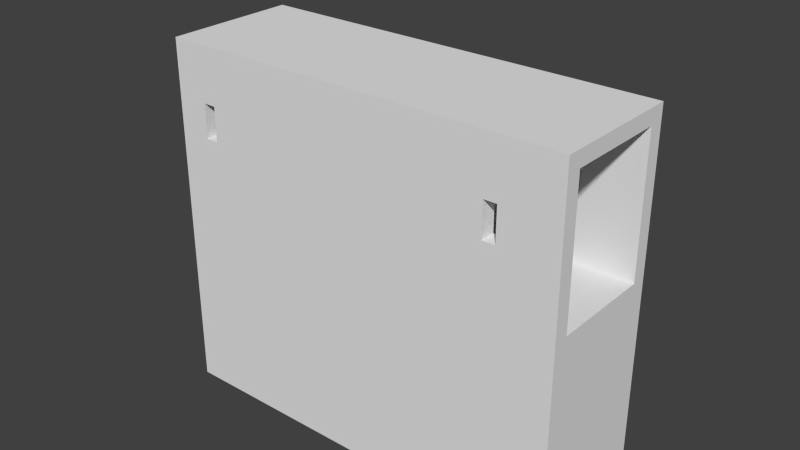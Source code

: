 # Source: Model_Source.blend  (saved by Blender 2.75.0; exported with 4.5.12 LTS)
import bpy
from mathutils import Matrix  # noqa: F401  (used for matrix-valued properties, if any)

bpy.ops.wm.read_factory_settings(use_empty=True)
scene = bpy.context.scene
scene.name = 'Scene'

# ---- collections
col_collection_1 = bpy.data.collections.new('Collection 1'); scene.collection.children.link(col_collection_1)
col_collection_1.hide_render = True
col_collection_1.hide_viewport = True
col_collection_2 = bpy.data.collections.new('Collection 2'); scene.collection.children.link(col_collection_2)
col_collection_2.hide_render = True
col_collection_2.hide_viewport = True
col_collection_3 = bpy.data.collections.new('Collection 3'); scene.collection.children.link(col_collection_3)

# ---- world
world_world = bpy.data.worlds.new('World'); scene.world = world_world
world_world.color = (0.05088, 0.05088, 0.05088)
world_world.use_sun_shadow = False
world_world.sun_shadow_jitter_overblur = 0.0
world_world.cycles.sampling_method = 'MANUAL'
world_world.cycles.sample_map_resolution = 256

# ---- meshes
me_cube_001 = bpy.data.meshes.new('Cube.001')
me_cube_001.from_pydata([(-4.0, -1.0, 0.5), (4.0, -1.0, 0.5), (-4.0, -1.3, -3.5), (4.0, -1.3, -3.5), (4.0, -1.0, 3.2), (-4.0, -1.0, 3.2), (4.0, -1.3, 3.2), (4.0, -1.0, 3.5), (-4.0, -1.0, 3.5), (-3.0, -1.3, -3.5), (1.0, -1.3, -3.5), (-3.5, -1.0, 4.3), (-3.5, -1.3, 4.3), (4.0, -1.3, 4.3), (4.0, -1.0, 4.3), (3.5, -1.0, 4.3), (3.0, -1.0, 4.3), (2.5, -1.0, 4.3), (2.0, -1.0, 4.3), (1.5, -1.0, 4.3), (1.0, -1.0, 4.3), (0.5, -1.0, 4.3), (0.0, -1.0, 4.3), (-0.5, -1.0, 4.3), (-1.0, -1.0, 4.3), (-1.5, -1.0, 4.3), (-2.0, -1.0, 4.3), (-2.5, -1.0, 4.3), (-3.0, -1.0, 4.3), (3.5, -1.3, 4.3), (3.0, -1.3, 4.3), (2.5, -1.3, 4.3), (2.0, -1.3, 4.3), (1.5, -1.3, 4.3), (1.0, -1.3, 4.3), (0.5, -1.3, 4.3), (0.0, -1.3, 4.3), (-0.5, -1.3, 4.3), (-1.0, -1.3, 4.3), (-1.5, -1.3, 4.3), (-2.0, -1.3, 4.3), (-2.5, -1.3, 4.3), (-3.0, -1.3, 4.3), (-3.5, -1.0, 4.7), (-4.0, -1.0, 4.7), (-3.5, -1.3, 4.5), (-4.0, -1.3, 4.5), (3.5, -1.0, 4.7), (3.0, -1.0, 4.7), (2.5, -1.0, 4.7), (2.0, -1.0, 4.7), (1.5, -1.0, 4.7), (1.0, -1.0, 4.7), (0.5, -1.0, 4.7), (0.0, -1.0, 4.7), (-0.5, -1.0, 4.7), (-1.0, -1.0, 4.7), (-1.5, -1.0, 4.7), (-2.0, -1.0, 4.7), (-2.5, -1.0, 4.7), (-3.0, -1.0, 4.7), (3.5, -1.3, 4.5), (3.0, -1.3, 4.5), (2.5, -1.3, 4.5), (2.0, -1.3, 4.5), (1.5, -1.3, 4.5), (1.0, -1.3, 4.5), (0.5, -1.3, 4.5), (0.0, -1.3, 4.5), (-0.5, -1.3, 4.5), (-1.0, -1.3, 4.5), (-1.5, -1.3, 4.5), (-2.0, -1.3, 4.5), (-2.5, -1.3, 4.5), (-3.0, -1.3, 4.5), (-3.5, -1.028, 4.742), (-4.0, -1.028, 4.742), (-3.5, -1.328, 4.542), (-4.0, -1.328, 4.542), (3.5, -1.028, 4.742), (3.0, -1.028, 4.742), (2.5, -1.028, 4.742), (2.0, -1.028, 4.742), (1.5, -1.028, 4.742), (1.0, -1.028, 4.742), (0.5, -1.028, 4.742), (0.0, -1.028, 4.742), (-0.5, -1.028, 4.742), (-1.0, -1.028, 4.742), (-1.5, -1.028, 4.742), (-2.0, -1.028, 4.742), (-2.5, -1.028, 4.742), (-3.0, -1.028, 4.742), (3.5, -1.328, 4.542), (3.0, -1.328, 4.542), (2.5, -1.328, 4.542), (2.0, -1.328, 4.542), (1.5, -1.328, 4.542), (1.0, -1.328, 4.542), (0.5, -1.328, 4.542), (0.0, -1.328, 4.542), (-0.5, -1.328, 4.542), (-1.0, -1.328, 4.542), (-1.5, -1.328, 4.542), (-2.0, -1.328, 4.542), (-2.5, -1.328, 4.542), (-3.0, -1.328, 4.542), (0.975, -1.3, 4.5), (0.975, -1.328, 4.542), (0.975, -1.028, 4.742), (-2.475, -1.028, 4.742), (-2.475, -0.975, 4.717), (-2.475, -1.003, 4.758), (1.525, -1.028, 4.742), (1.525, -1.328, 4.542), (2.525, -1.028, 4.742), (2.525, -0.975, 4.717), (2.525, -1.003, 4.758), (1.975, -1.0, 4.7), (2.525, -1.3, 4.5), (2.525, -1.0, 4.7), (2.525, -1.328, 4.542), (1.975, -1.328, 4.542), (1.975, -1.3, 4.5), (1.975, -1.325, 4.483), (1.975, -1.353, 4.525), (0.525, -1.3, 4.5), (0.525, -1.0, 4.7), (0.975, -1.0, 4.7), (0.975, -1.003, 4.758), (0.975, -0.975, 4.717), (0.525, -1.328, 4.542), (0.525, -1.353, 4.525), (0.525, -1.325, 4.483), (-1.475, -1.353, 4.525), (-1.475, -1.325, 4.483), (-0.025, -1.328, 4.542), (-4.025, -1.0, 4.7), (-4.025, -1.3, 4.5), (-4.025, -1.028, 4.742), (-0.475, -1.028, 4.742), (-0.475, -1.328, 4.542), (-3.025, -1.0, 4.7), (-3.025, -1.003, 4.758), (-3.025, -0.975, 4.717), (2.525, -1.353, 4.525), (2.525, -1.325, 4.483), (-1.025, -1.0, 4.7), (-1.025, -1.3, 4.5), (-1.025, -1.328, 4.542), (0.975, -1.325, 4.483), (0.975, -1.353, 4.525), (-1.475, -1.3, 4.5), (-1.475, -1.0, 4.7), (-1.475, -1.028, 4.742), (-1.475, -1.328, 4.542), (-1.025, -1.325, 4.483), (-1.025, -1.353, 4.525), (-2.025, -1.0, 4.7), (-2.025, -1.3, 4.5), (-2.475, -1.0, 4.7), (-3.025, -1.3, 4.5), (-3.025, -1.028, 4.742), (3.525, -1.0, 4.7), (3.525, -1.028, 4.742), (-3.475, -1.3, 4.5), (-3.475, -1.0, 4.7), (-3.475, -1.028, 4.742), (-3.475, -1.328, 4.542), (-2.025, -1.328, 4.542), (-2.025, -1.325, 4.483), (-2.025, -1.353, 4.525), (-2.475, -1.3, 4.5), (-2.475, -1.328, 4.542), (-2.475, -1.353, 4.525), (-2.475, -1.325, 4.483), (-3.475, -1.353, 4.525), (-3.475, -1.325, 4.483), (-3.025, -1.328, 4.542), (-3.025, -1.325, 4.483), (-3.025, -1.353, 4.525), (-4.025, -1.328, 4.542), (-4.025, -1.325, 4.483), (-4.025, -1.353, 4.525), (-0.025, -1.3, 4.5), (-0.025, -1.325, 4.483), (-0.025, -1.353, 4.525), (1.525, -1.3, 4.5), (1.525, -1.353, 4.525), (1.525, -1.325, 4.483), (-0.475, -1.3, 4.5), (-0.475, -1.353, 4.525), (-0.475, -1.325, 4.483), (3.525, -1.3, 4.5), (3.525, -1.328, 4.542), (3.525, -1.353, 4.525), (3.525, -1.325, 4.483), (2.975, -1.328, 4.542), (2.975, -1.3, 4.5), (2.975, -1.325, 4.483), (2.975, -1.353, 4.525), (0.525, -1.028, 4.742), (0.525, -0.975, 4.717), (0.525, -1.003, 4.758), (-0.025, -1.0, 4.7), (-0.025, -1.028, 4.742), (-0.025, -1.003, 4.758), (-0.025, -0.975, 4.717), (1.975, -1.028, 4.742), (1.975, -1.003, 4.758), (1.975, -0.975, 4.717), (2.975, -1.0, 4.7), (2.975, -1.028, 4.742), (2.975, -1.003, 4.758), (2.975, -0.975, 4.717), (3.525, -0.975, 4.717), (3.525, -1.003, 4.758), (1.525, -1.0, 4.7), (1.525, -0.975, 4.717), (1.525, -1.003, 4.758), (-1.025, -1.028, 4.742), (-1.025, -1.003, 4.758), (-1.025, -0.975, 4.717), (-0.475, -1.0, 4.7), (-0.475, -0.975, 4.717), (-0.475, -1.003, 4.758), (-4.025, -1.003, 4.758), (-4.025, -0.975, 4.717), (-3.475, -0.975, 4.717), (-3.475, -1.003, 4.758), (-2.025, -1.028, 4.742), (-2.025, -1.003, 4.758), (-2.025, -0.975, 4.717), (-1.475, -0.975, 4.717), (-1.475, -1.003, 4.758), (-4.0, 1.0, 0.5), (4.0, 1.0, 0.5), (-4.0, 1.3, -3.5), (4.0, 1.3, -3.5), (4.0, 1.0, 3.2), (-4.0, 1.0, 3.2), (-4.0, 1.3, 3.2), (4.0, 1.0, 3.5), (-4.0, 1.0, 3.5), (-3.5, 1.0, 4.0), (-3.5, 1.3, 4.0), (4.0, 1.3, 4.0), (4.0, 1.0, 4.0), (3.5, 1.0, 4.0), (3.0, 1.0, 4.0), (2.5, 1.0, 4.0), (2.0, 1.0, 4.0), (-2.5, 1.3, 3.5), (-2.5, 1.0, 4.0), (-3.0, 1.0, 4.0), (3.5, 1.3, 4.0), (3.0, 1.3, 4.0), (2.5, 1.3, 4.0), (2.0, 1.3, 4.0), (-2.5, 1.0, 3.5), (-2.5, 1.3, 4.0), (-3.0, 1.3, 4.0), (-3.5, 1.0, 4.4), (-4.0, 1.0, 4.4), (-3.5, 1.3, 4.2), (-4.0, 1.3, 4.2), (3.5, 1.0, 4.4), (3.0, 1.0, 4.4), (2.5, 1.0, 4.4), (2.0, 1.0, 4.4), (-2.5, 1.0, 4.4), (-3.0, 1.0, 4.4), (3.5, 1.3, 4.2), (3.0, 1.3, 4.2), (2.5, 1.3, 4.2), (2.0, 1.3, 4.2), (-2.5, 1.3, 4.2), (-3.0, 1.3, 4.2), (-3.5, 1.028, 4.442), (-4.0, 1.028, 4.442), (-3.5, 1.328, 4.242), (-4.0, 1.328, 4.242), (3.5, 1.028, 4.442), (3.0, 1.028, 4.442), (2.5, 1.028, 4.442), (2.0, 1.028, 4.442), (-2.5, 1.028, 4.442), (-3.0, 1.028, 4.442), (3.5, 1.328, 4.242), (3.0, 1.328, 4.242), (2.5, 1.328, 4.242), (2.0, 1.328, 4.242), (-2.5, 1.328, 4.242), (-3.0, 1.328, 4.242), (-2.475, 1.0, 4.4), (-2.475, 0.975, 4.417), (-2.475, 1.003, 4.458), (2.525, 1.028, 4.442), (2.525, 0.975, 4.417), (2.525, 1.003, 4.458), (1.975, 1.0, 4.4), (1.975, 1.3, 4.2), (1.975, 1.028, 4.442), (2.525, 1.3, 4.2), (2.525, 1.0, 4.4), (1.975, 1.328, 4.242), (1.975, 1.325, 4.183), (1.975, 1.353, 4.225), (-4.025, 1.0, 4.4), (-4.025, 1.3, 4.2), (-4.025, 1.328, 4.242), (-4.025, 1.028, 4.442), (-3.025, 1.0, 4.4), (-3.025, 1.003, 4.458), (-3.025, 0.975, 4.417), (2.525, 1.328, 4.242), (2.525, 1.353, 4.225), (2.525, 1.325, 4.183), (-2.475, 1.3, 4.2), (-2.475, 1.028, 4.442), (-3.025, 1.328, 4.242), (-3.025, 1.028, 4.442), (3.525, 1.3, 4.2), (3.525, 1.0, 4.4), (-3.475, 1.3, 4.2), (-3.475, 1.0, 4.4), (-3.475, 1.328, 4.242), (2.975, 1.0, 4.4), (2.975, 1.328, 4.242), (2.975, 1.028, 4.442), (-2.475, 1.328, 4.242), (-2.475, 1.353, 4.225), (-2.475, 1.325, 4.183), (-3.475, 1.353, 4.225), (-3.475, 1.325, 4.183), (-3.025, 1.3, 4.2), (-3.025, 1.325, 4.183), (-3.025, 1.353, 4.225), (-4.025, 1.325, 4.183), (-4.025, 1.353, 4.225), (3.525, 1.328, 4.242), (3.525, 1.353, 4.225), (3.525, 1.325, 4.183), (2.975, 1.3, 4.2), (2.975, 1.325, 4.183), (2.975, 1.353, 4.225), (1.975, 1.003, 4.458), (1.975, 0.975, 4.417), (2.975, 1.003, 4.458), (2.975, 0.975, 4.417), (3.525, 1.028, 4.442), (3.525, 0.975, 4.417), (3.525, 1.003, 4.458), (-4.025, 1.003, 4.458), (-4.025, 0.975, 4.417), (-3.475, 1.028, 4.442), (-3.475, 0.975, 4.417), (-3.475, 1.003, 4.458), (1.0, -1.0, 0.5), (0.5, -1.0, 0.5), (-2.5, -1.0, 0.5), (-3.0, -1.0, 0.5), (3.0, -1.0, 3.2), (2.5, -1.0, 3.2), (-1.5, -1.0, 3.2), (2.5, 1.0, 0.5), (0.5, 1.0, 0.5), (-1.5, 1.0, 0.5), (-3.0, 1.0, 0.5), (-1.5, 1.0, 3.2), (-3.5, 1.0, 3.2), (-3.125, 1.0, 1.75), (-1.125, -1.0, 1.75), (0.625, -1.3, 1.75), (-3.375, -1.0, 1.75), (2.875, -1.3, 1.75), (0.875, 1.0, 1.75), (2.625, 1.3, 1.75), (2.875, -1.0, 1.75), (-3.375, -1.3, 1.75), (-1.375, 1.0, 1.75), (0.625, -1.0, 1.75), (-4.0, -1.0, 1.75), (-1.125, -1.3, 1.75), (-1.375, 1.3, 1.75), (2.625, 1.0, 1.75), (0.875, 1.3, 1.75), (-3.125, 1.3, 1.75), (-3.125, -1.0, 1.75), (2.625, -1.3, 1.75), (-1.125, 1.0, 1.75), (0.875, -1.0, 1.75), (4.0, -1.3, 1.75), (-3.375, 1.0, 1.75), (-1.375, -1.3, 1.75), (-1.375, -1.0, 1.75), (0.875, -1.3, 1.75), (2.875, 1.0, 1.75), (0.625, 1.3, 1.75), (0.625, 1.0, 1.75), (2.875, 1.3, 1.75), (2.625, -1.0, 1.75), (-3.125, -1.3, 1.75), (-3.375, 1.3, 1.75), (-4.0, -1.3, 1.75), (-1.125, 1.3, 1.75), (0.625, 1.0, 2.425), (-1.125, 1.3, 2.425), (-3.125, 1.0, 2.425), (4.0, -1.0, 2.425), (-3.375, 1.0, 2.425), (0.625, -1.3, 2.425), (-1.125, -1.0, 2.425), (2.875, 1.0, 2.425), (0.875, 1.0, 2.425), (-3.375, -1.0, 2.425), (2.875, -1.3, 2.425), (2.625, 1.3, 2.425), (2.875, -1.0, 2.425), (-3.375, -1.3, 2.425), (-1.125, 1.0, 2.425), (0.625, -1.0, 2.425), (-4.0, -1.0, 2.425), (-3.375, 1.3, 2.425), (-1.125, -1.3, 2.425), (-1.375, 1.3, 2.425), (0.875, 1.3, 2.425), (4.0, -1.3, 2.425), (-3.125, 1.3, 2.425), (-4.0, 1.3, 2.425), (-3.125, -1.0, 2.425), (2.625, -1.3, 2.425), (-1.375, 1.0, 2.425), (0.875, -1.0, 2.425), (-1.375, -1.3, 2.425), (-1.375, -1.0, 2.425), (0.875, -1.3, 2.425), (0.625, 1.3, 2.425), (2.875, 1.3, 2.425), (2.625, -1.0, 2.425), (-3.125, -1.3, 2.425), (2.625, 1.0, 2.425), (2.0, 1.3, 3.5), (2.0, 1.0, 3.5), (2.0, 1.0, 3.5), (2.0, 1.3, 3.5)], [], [(404, 46, 44, 8, 243, 263, 265, 241, 240, 5, 422, 382), (146, 145, 125, 124), (26, 40, 72, 58), (39, 25, 57, 71), (24, 38, 70, 56), (37, 23, 55, 69), (14, 15, 29, 13), (16, 17, 31, 30), (22, 36, 68, 54), (18, 19, 33, 32), (35, 21, 53, 67), (20, 21, 35, 34), (22, 23, 37, 36), (24, 25, 39, 38), (26, 27, 41, 40), (20, 34, 66, 52), (28, 11, 12, 42), (378, 418, 362, 4, 409, 1, 358, 391, 433, 421, 381, 359, 360, 395, 372, 412, 435, 364, 363, 439, 401), (7, 8, 44, 43, 11, 28, 60, 59, 27, 26, 58, 57, 25, 24, 56, 55, 23, 22, 54, 53, 21, 20, 52, 51, 19, 18, 50, 49, 17, 16, 48, 47, 15, 14), (41, 27, 59, 73), (28, 42, 74, 60), (12, 11, 43, 45), (29, 15, 47, 61), (16, 30, 62, 48), (31, 17, 49, 63), (18, 32, 64, 50), (33, 19, 51, 65), (9, 2, 237, 238, 3, 10), (195, 200, 199, 196), (188, 151, 150, 189), (432, 369, 370, 410, 408, 371, 368, 367, 380), (427, 6, 13, 29, 61, 62, 30, 31, 416, 375, 392), (98, 108, 107, 66), (49, 120, 119, 63), (63, 119, 121, 95), (122, 123, 124, 125), (64, 123, 122, 96), (53, 127, 126, 67), (225, 224, 222, 221), (46, 138, 137, 44), (44, 137, 139, 76), (342, 344, 345, 341), (70, 148, 147, 56), (102, 149, 148, 70), (152, 153, 154, 155), (57, 153, 152, 71), (89, 154, 153, 57), (112, 111, 144, 143), (71, 152, 155, 103), (72, 159, 158, 58), (79, 164, 163, 47), (165, 166, 167, 168), (43, 166, 165, 45), (75, 167, 166, 43), (45, 165, 168, 77), (172, 173, 174, 175), (105, 173, 172, 73), (231, 234, 233, 232), (193, 194, 195, 196), (93, 194, 193, 61), (331, 332, 336, 337), (197, 198, 199, 200), (62, 198, 197, 94), (204, 205, 206, 207), (86, 205, 204, 54), (211, 212, 213, 214), (80, 212, 211, 48), (207, 206, 203, 202), (227, 226, 229, 228), (356, 357, 353, 354), (333, 334, 338, 339), (348, 349, 351, 352), (247, 246, 255, 248), (249, 256, 257, 250), (260, 253, 259, 252), (254, 261, 245, 244), (260, 276, 270, 253), (254, 271, 277, 261), (245, 264, 262, 244), (255, 272, 266, 248), (249, 267, 273, 256), (257, 274, 268, 250), (251, 269, 275, 258), (171, 170, 135, 134), (183, 182, 177, 176), (275, 269, 300, 301), (269, 285, 302, 300), (268, 274, 303, 304), (157, 156, 192, 191), (308, 311, 310, 309), (265, 263, 308, 309), (281, 265, 309, 310), (263, 279, 311, 308), (316, 317, 306, 307), (214, 213, 216, 215), (266, 272, 322, 323), (262, 264, 324, 325), (264, 280, 326, 324), (267, 283, 329, 327), (346, 347, 298, 299), (132, 186, 185, 133), (174, 180, 179, 175), (61, 193, 196, 199, 198, 62), (218, 130, 129, 219), (116, 210, 209, 117), (270, 294, 295, 314, 312, 271), (218, 217, 51, 52, 128, 130), (295, 296, 313, 314), (7, 242, 243, 8), (239, 4, 362, 363, 364, 5, 240, 370, 369), (398, 377, 400, 438, 417, 257, 256, 273, 272, 255, 246, 238, 237, 429, 423, 403, 387, 428, 425, 384, 405, 407, 426, 437), (1, 236, 365, 366, 367, 368, 235, 0, 361, 360, 359, 358), (418, 439, 363, 362), (364, 435, 395, 360, 361, 388, 430, 415, 422, 5), (358, 359, 381, 391), (0, 235, 240, 241, 429, 237, 2, 404, 382), (382, 422, 415, 374, 388, 361, 0), (238, 246, 247, 242, 7, 14, 13, 6, 4, 239, 236, 1, 409, 427, 392, 3), (441, 414, 376, 399, 366, 365, 385), (368, 371, 393, 410, 370, 240, 235), (427, 409, 4, 6), (390, 380, 367, 366, 399, 406, 414, 441, 413, 397, 385, 365, 236, 239, 369, 432, 420), (430, 388, 402, 440), (424, 434, 435, 412), (433, 391, 396, 436), (416, 418, 378, 375), (378, 401, 389, 375), (396, 391, 381, 373), (383, 372, 395, 394), (388, 374, 379, 402), (415, 419, 379, 374), (434, 394, 395, 435), (411, 373, 381, 421), (431, 389, 401, 439), (412, 372, 383, 424), (440, 419, 415, 430), (433, 436, 411, 421), (418, 416, 431, 439), (441, 385, 377, 417), (410, 393, 403, 423), (428, 408, 410, 423), (413, 441, 417, 438), (413, 438, 400, 397), (397, 400, 377, 385), (398, 437, 426, 386), (405, 384, 425, 407), (380, 390, 420, 432), (414, 406, 399, 376), (408, 428, 387, 371), (371, 387, 403, 393), (128, 107, 108, 109), (66, 107, 128, 52), (52, 128, 109, 84), (110, 160, 111, 112), (59, 160, 110, 91), (187, 217, 113, 114), (51, 217, 187, 65), (83, 113, 217, 51), (65, 187, 114, 97), (115, 120, 116, 117), (49, 120, 115, 81), (118, 123, 122, 208), (64, 123, 118, 50), (50, 118, 208, 82), (119, 120, 115, 121), (126, 127, 201, 131), (85, 201, 127, 53), (67, 126, 131, 99), (128, 109, 129, 130), (126, 131, 132, 133), (175, 179, 161, 74, 73, 172), (152, 155, 134, 135), (63, 119, 146, 124, 123, 64), (204, 184, 136, 205), (68, 184, 204, 54), (100, 136, 184, 68), (137, 138, 181, 139), (78, 181, 138, 46), (190, 223, 140, 141), (55, 223, 190, 69), (87, 140, 223, 55), (69, 190, 141, 101), (142, 162, 143, 144), (92, 162, 142, 60), (262, 325, 356, 354, 308, 263), (119, 121, 145, 146), (147, 148, 149, 220), (56, 147, 220, 88), (108, 107, 150, 151), (149, 148, 156, 157), (158, 159, 169, 230), (104, 169, 159, 72), (58, 158, 230, 90), (172, 160, 110, 173), (59, 160, 172, 73), (142, 161, 178, 162), (74, 161, 142, 60), (106, 178, 161, 74), (193, 163, 164, 194), (47, 163, 193, 61), (211, 198, 197, 212), (62, 198, 211, 48), (169, 159, 170, 171), (342, 322, 272, 273, 343, 344), (165, 168, 176, 177), (111, 160, 59, 60, 142, 144), (306, 317, 303, 274, 275, 301), (178, 161, 179, 180), (181, 138, 182, 183), (136, 184, 185, 186), (187, 114, 188, 189), (190, 141, 191, 192), (332, 318, 276, 277, 335, 336), (201, 127, 202, 203), (118, 208, 209, 210), (227, 228, 166, 43, 44, 137), (164, 163, 215, 216), (113, 217, 218, 219), (147, 220, 221, 222), (140, 223, 224, 225), (137, 139, 226, 227), (58, 158, 232, 233, 153, 57), (167, 166, 228, 229), (158, 230, 231, 232), (154, 153, 233, 234), (268, 304, 298, 347, 300, 269), (319, 296, 295, 294), (270, 286, 319, 294), (297, 299, 298, 304), (268, 284, 297, 304), (300, 302, 305, 301), (291, 275, 301, 305), (303, 315, 297, 304), (274, 290, 315, 303), (305, 307, 306, 301), (135, 170, 159, 72, 71, 152), (133, 185, 184, 68, 67, 126), (69, 190, 192, 156, 148, 70), (312, 314, 313, 321), (287, 271, 312, 321), (303, 317, 316, 315), (318, 330, 319, 294), (270, 276, 318, 294), (276, 292, 330, 318), (312, 321, 320, 335), (277, 271, 312, 335), (293, 277, 335, 320), (322, 340, 350, 323), (282, 266, 323, 350), (272, 288, 340, 322), (324, 326, 355, 325), (278, 262, 325, 355), (327, 329, 328, 343), (273, 267, 327, 343), (289, 273, 343, 328), (318, 332, 331, 330), (324, 334, 333, 326), (182, 138, 46, 45, 165, 177), (320, 337, 336, 335), (265, 309, 338, 334, 324, 264), (310, 339, 338, 309), (48, 211, 214, 215, 163, 47), (322, 342, 341, 340), (328, 345, 344, 343), (224, 223, 55, 56, 147, 222), (300, 347, 346, 302), (65, 187, 189, 150, 107, 66), (327, 349, 348, 329), (350, 352, 351, 323), (54, 204, 207, 202, 127, 53), (308, 354, 353, 311), (266, 323, 351, 349, 327, 267), (355, 357, 356, 325), (116, 120, 49, 50, 118, 210), (225, 221, 220, 149, 157, 191, 141, 140), (113, 219, 129, 109, 108, 151, 188, 114), (315, 316, 307, 305, 302, 346, 299, 297), (164, 216, 213, 212, 197, 200, 195, 194), (115, 117, 209, 208, 122, 125, 145, 121), (167, 229, 226, 139, 181, 183, 176, 168), (136, 186, 132, 131, 201, 203, 206, 205), (357, 355, 326, 333, 339, 310, 311, 353), (329, 348, 352, 350, 340, 341, 345, 328), (110, 112, 143, 162, 178, 180, 174, 173), (169, 171, 134, 155, 154, 234, 231, 230), (296, 319, 330, 331, 337, 320, 321, 313), (434, 440, 402, 379, 404, 2, 9, 10, 373, 411, 424, 383, 394), (436, 396, 373, 10, 3, 392, 375, 389, 431, 416, 31, 63, 64, 32, 33, 65, 66, 34, 35, 67, 68, 36, 37, 69, 70, 38, 39, 71, 72, 40, 41, 73, 74, 42, 12, 45, 46, 404, 379, 419, 440, 434, 424, 411), (386, 426, 417, 377, 398), (252, 259, 443, 442), (251, 258, 445, 444), (275, 274, 257, 258), (417, 445, 258, 257), (442, 417, 426, 437, 407, 425, 428, 252, 445), (277, 276, 260, 261), (265, 264, 245, 241), (252, 241, 245, 260), (241, 252, 428, 423, 429), (268, 269, 251, 250), (266, 267, 249, 248), (248, 249, 250, 251, 444, 242, 247), (263, 243, 244, 262), (253, 270, 271, 254, 259), (254, 244, 243, 259)])
_uv = me_cube_001.uv_layers.new(name='UVMap')
_uv.uv.foreach_set('vector', [0.155, 0.3959, 0.155, 0.3727, 0.1573, 0.371, 0.1573, 0.3811, 0.1727, 0.3811, 0.1727, 0.3735, 0.175, 0.3752, 0.175, 0.3837, 0.1727, 0.3837, 0.1573, 0.3837, 0.1573, 0.3902, 0.1573, 0.3959, 0.2923, 0.415, 0.2926, 0.415, 0.2926, 0.42, 0.2923, 0.42, 0.07146, 0.514, 0.06915, 0.514, 0.06915, 0.5123, 0.07146, 0.5106, 0.1534, 0.514, 0.1511, 0.514, 0.1511, 0.5106, 0.1534, 0.5123, 0.1273, 0.514, 0.125, 0.514, 0.125, 0.5123, 0.1273, 0.5106, 0.1457, 0.514, 0.1434, 0.514, 0.1434, 0.5106, 0.1457, 0.5123, 0.08955, 0.5142, 0.08955, 0.51, 0.09186, 0.51, 0.09186, 0.5142, 0.05491, 0.5148, 0.05491, 0.5106, 0.05722, 0.5106, 0.05722, 0.5148, 0.13, 0.514, 0.1277, 0.514, 0.1277, 0.5123, 0.13, 0.5106, 0.0526, 0.5148, 0.0526, 0.5106, 0.05491, 0.5106, 0.05491, 0.5148, 0.1511, 0.514, 0.1488, 0.514, 0.1488, 0.5106, 0.1511, 0.5123, 0.0757, 0.5142, 0.0757, 0.51, 0.07801, 0.51, 0.07801, 0.5142, 0.08724, 0.5142, 0.08724, 0.51, 0.08955, 0.51, 0.08955, 0.5142, 0.09417, 0.5142, 0.09417, 0.51, 0.09648, 0.51, 0.09648, 0.5142, 0.165, 0.5076, 0.165, 0.5119, 0.1627, 0.5119, 0.1627, 0.5076, 0.1157, 0.514, 0.1134, 0.514, 0.1134, 0.5123, 0.1157, 0.5106, 0.08263, 0.51, 0.08263, 0.5142, 0.08032, 0.5142, 0.08032, 0.51, 0.7086, 0.497, 0.7138, 0.497, 0.7198, 0.498, 0.7198, 0.5065, 0.7138, 0.5065, 0.699, 0.5065, 0.699, 0.4812, 0.7086, 0.4801, 0.7138, 0.4801, 0.7138, 0.478, 0.7086, 0.478, 0.699, 0.4769, 0.699, 0.4516, 0.7086, 0.4611, 0.7086, 0.4632, 0.7138, 0.4632, 0.7138, 0.4611, 0.7198, 0.4601, 0.7198, 0.4938, 0.7138, 0.4949, 0.7086, 0.4949, 0.1796, 0.4402, 0.1796, 0.5076, 0.1704, 0.5076, 0.1704, 0.5034, 0.1735, 0.5034, 0.1735, 0.4992, 0.1704, 0.4992, 0.1704, 0.495, 0.1735, 0.495, 0.1735, 0.4908, 0.1704, 0.4908, 0.1704, 0.4866, 0.1735, 0.4866, 0.1735, 0.4823, 0.1704, 0.4823, 0.1704, 0.4781, 0.1735, 0.4781, 0.1735, 0.4739, 0.1704, 0.4739, 0.1704, 0.4697, 0.1735, 0.4697, 0.1735, 0.4655, 0.1704, 0.4655, 0.1704, 0.4613, 0.1735, 0.4613, 0.1735, 0.457, 0.1704, 0.457, 0.1704, 0.4528, 0.1735, 0.4528, 0.1735, 0.4486, 0.1704, 0.4486, 0.1704, 0.4444, 0.1735, 0.4444, 0.1735, 0.4402, 0.1234, 0.514, 0.1211, 0.514, 0.1211, 0.5106, 0.1234, 0.5123, 0.1354, 0.514, 0.133, 0.514, 0.133, 0.5123, 0.1354, 0.5106, 0.1023, 0.514, 0.09995, 0.514, 0.09995, 0.5106, 0.1023, 0.5123, 0.1411, 0.514, 0.1388, 0.514, 0.1388, 0.5106, 0.1411, 0.5123, 0.1184, 0.514, 0.1161, 0.514, 0.1161, 0.5123, 0.1184, 0.5106, 0.1211, 0.514, 0.1188, 0.514, 0.1188, 0.5106, 0.1211, 0.5123, 0.06877, 0.514, 0.06646, 0.514, 0.06646, 0.5123, 0.06877, 0.5106, 0.1488, 0.514, 0.1465, 0.514, 0.1465, 0.5106, 0.1488, 0.5123, 0.155, 0.4975, 0.155, 0.506, 0.135, 0.506, 0.135, 0.4385, 0.155, 0.4385, 0.155, 0.4638, 0.293, 0.4302, 0.293, 0.4353, 0.2926, 0.4353, 0.2926, 0.4302, 0.293, 0.4251, 0.293, 0.4302, 0.2926, 0.4302, 0.2926, 0.4251, 0.6931, 0.4843, 0.699, 0.4854, 0.699, 0.5023, 0.6931, 0.5012, 0.6931, 0.4991, 0.6879, 0.4991, 0.6782, 0.498, 0.6782, 0.4854, 0.6879, 0.4843, 0.07974, 0.371, 0.08571, 0.371, 0.09417, 0.371, 0.09417, 0.3752, 0.09571, 0.3752, 0.09571, 0.3794, 0.09417, 0.3794, 0.09417, 0.3837, 0.07974, 0.3805, 0.07454, 0.3805, 0.07454, 0.371, 0.2917, 0.4295, 0.2919, 0.4295, 0.2919, 0.4299, 0.2917, 0.4299, 0.3559, 0.4886, 0.3559, 0.4888, 0.3533, 0.4888, 0.3533, 0.4886, 0.2919, 0.4122, 0.2917, 0.4122, 0.2917, 0.4118, 0.2919, 0.4118, 0.3565, 0.4879, 0.3561, 0.4879, 0.3561, 0.4876, 0.3565, 0.4876, 0.2919, 0.4318, 0.2917, 0.4318, 0.2917, 0.4314, 0.2919, 0.4314, 0.3474, 0.484, 0.3474, 0.4837, 0.35, 0.4837, 0.35, 0.484, 0.2933, 0.4251, 0.293, 0.4251, 0.293, 0.42, 0.2933, 0.42, 0.3416, 0.484, 0.3416, 0.4837, 0.3441, 0.4837, 0.3441, 0.484, 0.2919, 0.4333, 0.2917, 0.4333, 0.2917, 0.4329, 0.2919, 0.4329, 0.2919, 0.4251, 0.2919, 0.42, 0.2923, 0.42, 0.2923, 0.4251, 0.3597, 0.4858, 0.3597, 0.4856, 0.3622, 0.4856, 0.3622, 0.4858, 0.2917, 0.4291, 0.2919, 0.4291, 0.2919, 0.4295, 0.2917, 0.4295, 0.2928, 0.4813, 0.2928, 0.4779, 0.2932, 0.4779, 0.2932, 0.4813, 0.3205, 0.4886, 0.3205, 0.4888, 0.318, 0.4888, 0.318, 0.4886, 0.2917, 0.431, 0.2919, 0.431, 0.2919, 0.4314, 0.2917, 0.4314, 0.293, 0.415, 0.2933, 0.415, 0.2933, 0.42, 0.293, 0.42, 0.2919, 0.4291, 0.2917, 0.4291, 0.2917, 0.4287, 0.2919, 0.4287, 0.318, 0.484, 0.318, 0.4837, 0.3205, 0.4837, 0.3205, 0.484, 0.2917, 0.416, 0.2919, 0.416, 0.2919, 0.4164, 0.2917, 0.4164, 0.2924, 0.4585, 0.2924, 0.4619, 0.2919, 0.4619, 0.2919, 0.4585, 0.3441, 0.4886, 0.3441, 0.4888, 0.3416, 0.4888, 0.3416, 0.4886, 0.2917, 0.4333, 0.2919, 0.4333, 0.2919, 0.4337, 0.2917, 0.4337, 0.2919, 0.4118, 0.2917, 0.4118, 0.2917, 0.4114, 0.2919, 0.4114, 0.2928, 0.489, 0.2932, 0.489, 0.2932, 0.4893, 0.2928, 0.4893, 0.2917, 0.4172, 0.2919, 0.4172, 0.2919, 0.4176, 0.2917, 0.4176, 0.2933, 0.4454, 0.2933, 0.4505, 0.293, 0.4505, 0.293, 0.4454, 0.2685, 0.4873, 0.2689, 0.4873, 0.2689, 0.4876, 0.2685, 0.4876, 0.2917, 0.4337, 0.2919, 0.4337, 0.2919, 0.4341, 0.2917, 0.4341, 0.2919, 0.4099, 0.2923, 0.4099, 0.2923, 0.415, 0.2919, 0.415, 0.2926, 0.458, 0.2931, 0.458, 0.2931, 0.4583, 0.2926, 0.4583, 0.2919, 0.4203, 0.2917, 0.4203, 0.2917, 0.4199, 0.2919, 0.4199, 0.2689, 0.4873, 0.2693, 0.4873, 0.2693, 0.4876, 0.2689, 0.4876, 0.2917, 0.4249, 0.2919, 0.4249, 0.2919, 0.4253, 0.2917, 0.4253, 0.2931, 0.4547, 0.2926, 0.4547, 0.2926, 0.4544, 0.2931, 0.4544, 0.2917, 0.4111, 0.2919, 0.4111, 0.2919, 0.4114, 0.2917, 0.4114, 0.2919, 0.4251, 0.2923, 0.4251, 0.2923, 0.4302, 0.2919, 0.4302, 0.293, 0.415, 0.2926, 0.415, 0.2926, 0.4099, 0.293, 0.4099, 0.2926, 0.4454, 0.293, 0.4454, 0.293, 0.4505, 0.2926, 0.4505, 0.2926, 0.415, 0.2923, 0.415, 0.2923, 0.4099, 0.2926, 0.4099, 0.293, 0.4454, 0.2926, 0.4454, 0.2926, 0.4403, 0.293, 0.4403, 0.08724, 0.5142, 0.08494, 0.5142, 0.08494, 0.51, 0.08724, 0.51, 0.05953, 0.5148, 0.05722, 0.5148, 0.05722, 0.5106, 0.05953, 0.5106, 0.1057, 0.514, 0.108, 0.514, 0.108, 0.514, 0.1057, 0.514, 0.09417, 0.5142, 0.09186, 0.5142, 0.09186, 0.51, 0.09417, 0.51, 0.1057, 0.514, 0.1057, 0.5123, 0.108, 0.5106, 0.108, 0.514, 0.06415, 0.514, 0.06415, 0.5106, 0.06646, 0.5123, 0.06646, 0.514, 0.03874, 0.515, 0.03874, 0.5133, 0.04105, 0.5117, 0.04105, 0.515, 0.04105, 0.515, 0.04105, 0.5133, 0.04336, 0.5117, 0.04336, 0.515, 0.06184, 0.514, 0.06184, 0.5106, 0.06415, 0.5123, 0.06415, 0.514, 0.1107, 0.514, 0.1107, 0.5123, 0.113, 0.5106, 0.113, 0.514, 0.1357, 0.514, 0.1357, 0.5106, 0.1381, 0.5123, 0.1381, 0.514, 0.2926, 0.4454, 0.2923, 0.4454, 0.2923, 0.4403, 0.2926, 0.4403, 0.293, 0.42, 0.2926, 0.42, 0.2926, 0.415, 0.293, 0.415, 0.251, 0.4886, 0.2535, 0.4886, 0.2535, 0.4888, 0.251, 0.4888, 0.2917, 0.4322, 0.2917, 0.4318, 0.2919, 0.4318, 0.2919, 0.4322, 0.2535, 0.484, 0.251, 0.484, 0.251, 0.4837, 0.2535, 0.4837, 0.2923, 0.4403, 0.2919, 0.4403, 0.2919, 0.4353, 0.2923, 0.4353, 0.2928, 0.4774, 0.2924, 0.4774, 0.2924, 0.4741, 0.2928, 0.4741, 0.2506, 0.484, 0.2481, 0.484, 0.2481, 0.4837, 0.2506, 0.4837, 0.2919, 0.4203, 0.2919, 0.4206, 0.2917, 0.4206, 0.2917, 0.4203, 0.2917, 0.4191, 0.2917, 0.4187, 0.2919, 0.4187, 0.2919, 0.4191, 0.293, 0.4251, 0.2926, 0.4251, 0.2926, 0.42, 0.293, 0.42, 0.293, 0.4099, 0.2933, 0.4099, 0.2933, 0.415, 0.293, 0.415, 0.302, 0.484, 0.2994, 0.484, 0.2994, 0.4837, 0.302, 0.4837, 0.2481, 0.4886, 0.2506, 0.4886, 0.2506, 0.4888, 0.2481, 0.4888, 0.2917, 0.4134, 0.2917, 0.413, 0.2919, 0.413, 0.2919, 0.4134, 0.2917, 0.4103, 0.2917, 0.4099, 0.2919, 0.4099, 0.2919, 0.4103, 0.2933, 0.4454, 0.293, 0.4454, 0.293, 0.4403, 0.2933, 0.4403, 0.2926, 0.4353, 0.2926, 0.4403, 0.2923, 0.4403, 0.2923, 0.4353, 0.2923, 0.4302, 0.2923, 0.4353, 0.2919, 0.4353, 0.2919, 0.4302, 0.3298, 0.4886, 0.3298, 0.4888, 0.3296, 0.4888, 0.3296, 0.4837, 0.3298, 0.4837, 0.3298, 0.484, 0.2923, 0.4353, 0.2923, 0.4302, 0.2926, 0.4302, 0.2926, 0.4353, 0.2923, 0.4251, 0.2923, 0.42, 0.2926, 0.42, 0.2926, 0.4251, 0.2936, 0.4886, 0.2936, 0.4888, 0.2933, 0.4888, 0.2933, 0.4837, 0.2936, 0.4837, 0.2936, 0.484, 0.3565, 0.4856, 0.3567, 0.4856, 0.3567, 0.4858, 0.3567, 0.4904, 0.3567, 0.4906, 0.3565, 0.4906, 0.2919, 0.4403, 0.2923, 0.4403, 0.2923, 0.4454, 0.2919, 0.4454, 0.4743, 0.4261, 0.4897, 0.4261, 0.4897, 0.4936, 0.4743, 0.4936, 0.1196, 0.506, 0.1042, 0.506, 0.1042, 0.4975, 0.1042, 0.4933, 0.1042, 0.4596, 0.1042, 0.4385, 0.1196, 0.4385, 0.1196, 0.4427, 0.1196, 0.4596, 0.1361, 0.41, 0.1361, 0.4269, 0.1361, 0.429, 0.1413, 0.429, 0.1413, 0.4269, 0.1535, 0.4258, 0.1535, 0.43, 0.155, 0.43, 0.155, 0.4343, 0.1535, 0.4343, 0.1535, 0.4385, 0.09571, 0.4385, 0.09571, 0.371, 0.1413, 0.371, 0.1413, 0.3763, 0.1361, 0.3763, 0.1361, 0.3784, 0.1413, 0.3784, 0.1413, 0.3931, 0.1361, 0.3931, 0.1361, 0.3952, 0.1413, 0.3952, 0.1413, 0.4121, 0.1413, 0.41, 0.5251, 0.4952, 0.5097, 0.4952, 0.5097, 0.4826, 0.5097, 0.4657, 0.5097, 0.4489, 0.5097, 0.4362, 0.5097, 0.4278, 0.5251, 0.4278, 0.5251, 0.4362, 0.5251, 0.4404, 0.5251, 0.4657, 0.5251, 0.4699, 0.7138, 0.497, 0.7138, 0.4949, 0.7198, 0.4938, 0.7198, 0.498, 0.7198, 0.4601, 0.7138, 0.4611, 0.7086, 0.4611, 0.699, 0.4516, 0.699, 0.4474, 0.7086, 0.4464, 0.7138, 0.4464, 0.7138, 0.4443, 0.7138, 0.439, 0.7198, 0.439, 0.699, 0.4812, 0.699, 0.4769, 0.7086, 0.478, 0.7086, 0.4801, 0.1573, 0.4064, 0.1727, 0.4064, 0.1727, 0.3837, 0.175, 0.3837, 0.175, 0.3902, 0.175, 0.4402, 0.155, 0.4402, 0.155, 0.3959, 0.1573, 0.3959, 0.7086, 0.439, 0.7138, 0.439, 0.7138, 0.4443, 0.7086, 0.4443, 0.7086, 0.4464, 0.699, 0.4474, 0.699, 0.439, 0.09571, 0.4385, 0.09571, 0.5017, 0.0934, 0.5017, 0.0934, 0.4975, 0.07801, 0.4975, 0.07801, 0.5043, 0.0757, 0.5043, 0.0757, 0.495, 0.07801, 0.495, 0.0934, 0.495, 0.0934, 0.4722, 0.07801, 0.4722, 0.07801, 0.4885, 0.0757, 0.4885, 0.0757, 0.4828, 0.0757, 0.4385, 0.6931, 0.4506, 0.6931, 0.4653, 0.6879, 0.4653, 0.6879, 0.4675, 0.6782, 0.4685, 0.6782, 0.4516, 0.6879, 0.4506, 0.6782, 0.498, 0.6879, 0.4991, 0.6879, 0.5012, 0.6931, 0.5012, 0.699, 0.5023, 0.699, 0.5065, 0.6782, 0.5065, 0.0757, 0.4885, 0.07801, 0.4885, 0.07801, 0.495, 0.0757, 0.495, 0.6879, 0.4822, 0.6879, 0.4843, 0.6782, 0.4854, 0.6782, 0.4685, 0.6879, 0.4675, 0.6931, 0.4675, 0.6931, 0.4653, 0.6931, 0.4506, 0.6931, 0.4485, 0.6879, 0.4485, 0.6879, 0.4506, 0.6782, 0.4516, 0.6782, 0.439, 0.699, 0.439, 0.699, 0.4854, 0.6931, 0.4843, 0.6931, 0.4822, 0.4889, 0.44, 0.4889, 0.4444, 0.4871, 0.4444, 0.4871, 0.44, 0.4639, 0.4457, 0.4654, 0.4457, 0.4654, 0.4476, 0.4639, 0.4476, 0.4589, 0.4413, 0.4589, 0.4457, 0.4571, 0.4457, 0.4571, 0.4413, 0.4554, 0.4413, 0.4571, 0.4413, 0.4571, 0.4457, 0.4554, 0.4457, 0.4762, 0.4494, 0.4748, 0.4494, 0.4748, 0.4474, 0.4762, 0.4474, 0.5515, 0.4458, 0.5515, 0.4478, 0.55, 0.4478, 0.55, 0.4458, 0.5533, 0.4458, 0.5533, 0.4478, 0.5518, 0.4478, 0.5518, 0.4458, 0.5489, 0.4481, 0.5474, 0.4481, 0.5474, 0.4461, 0.5489, 0.4461, 0.4889, 0.44, 0.4907, 0.44, 0.4907, 0.4444, 0.4889, 0.4444, 0.4924, 0.44, 0.4924, 0.4444, 0.4907, 0.4444, 0.4907, 0.44, 0.466, 0.4413, 0.466, 0.4457, 0.4642, 0.4457, 0.4642, 0.4413, 0.4607, 0.4413, 0.4607, 0.4457, 0.4589, 0.4457, 0.4589, 0.4413, 0.4642, 0.4413, 0.4642, 0.4457, 0.4624, 0.4457, 0.4624, 0.4413, 0.4792, 0.4494, 0.4777, 0.4494, 0.4777, 0.4474, 0.4792, 0.4474, 0.4854, 0.4449, 0.4854, 0.4468, 0.4839, 0.4468, 0.4839, 0.4449, 0.5474, 0.4461, 0.5474, 0.4481, 0.5459, 0.4481, 0.5459, 0.4461, 0.4624, 0.4413, 0.4624, 0.4457, 0.4607, 0.4457, 0.4607, 0.4413, 0.5012, 0.44, 0.5012, 0.4444, 0.4995, 0.4444, 0.4995, 0.44, 0.483, 0.4474, 0.483, 0.4494, 0.4815, 0.4494, 0.4815, 0.4474, 0.5547, 0.4478, 0.5533, 0.4478, 0.5533, 0.4458, 0.5547, 0.4458, 0.4959, 0.44, 0.4977, 0.44, 0.4977, 0.4444, 0.4959, 0.4444, 0.4777, 0.4474, 0.4777, 0.4494, 0.4762, 0.4494, 0.4762, 0.4474, 0.07808, 0.4794, 0.09999, 0.4783, 0.101, 0.4815, 0.07911, 0.4826, 0.07085, 0.457, 0.06982, 0.4538, 0.09172, 0.4527, 0.09276, 0.4559, 0.7133, 0.5074, 0.6811, 0.5074, 0.6811, 0.443, 0.7133, 0.443, 0.7133, 0.443, 0.7455, 0.443, 0.7455, 0.5074, 0.7133, 0.5074, 0.4854, 0.44, 0.4871, 0.44, 0.4871, 0.4444, 0.4854, 0.4444, 0.4815, 0.4474, 0.4815, 0.4494, 0.4801, 0.4494, 0.4801, 0.4474, 0.3169, 0.4873, 0.3169, 0.484, 0.3173, 0.484, 0.3173, 0.4873, 0.3592, 0.4904, 0.3592, 0.4906, 0.3567, 0.4906, 0.3567, 0.4904, 0.2919, 0.4302, 0.2917, 0.4302, 0.2917, 0.4299, 0.2919, 0.4299, 0.2932, 0.4857, 0.2928, 0.4857, 0.2928, 0.4854, 0.2932, 0.4854, 0.2919, 0.4187, 0.2917, 0.4187, 0.2917, 0.4183, 0.2919, 0.4183, 0.2919, 0.4541, 0.2919, 0.4508, 0.2924, 0.4508, 0.2924, 0.4541, 0.3567, 0.4858, 0.3567, 0.4856, 0.3592, 0.4856, 0.3592, 0.4858, 0.2917, 0.4218, 0.2919, 0.4218, 0.2919, 0.4222, 0.2917, 0.4222, 0.2919, 0.4272, 0.2917, 0.4272, 0.2917, 0.4268, 0.2919, 0.4268, 0.2928, 0.4851, 0.2932, 0.4851, 0.2932, 0.4854, 0.2928, 0.4854, 0.2919, 0.4107, 0.2917, 0.4107, 0.2917, 0.4103, 0.2919, 0.4103, 0.3561, 0.4912, 0.3561, 0.4879, 0.3565, 0.4879, 0.3565, 0.4912, 0.3533, 0.484, 0.3533, 0.4837, 0.3559, 0.4837, 0.3559, 0.484, 0.2919, 0.4325, 0.2917, 0.4325, 0.2917, 0.4322, 0.2919, 0.4322, 0.2932, 0.4818, 0.2932, 0.4851, 0.2928, 0.4851, 0.2928, 0.4818, 0.2698, 0.484, 0.2698, 0.4873, 0.2693, 0.4873, 0.2693, 0.484, 0.2917, 0.4233, 0.2919, 0.4233, 0.2919, 0.4237, 0.2917, 0.4237, 0.2919, 0.4268, 0.2917, 0.4268, 0.2917, 0.4264, 0.2919, 0.4264, 0.3169, 0.4873, 0.3173, 0.4873, 0.3173, 0.4876, 0.3169, 0.4876, 0.2698, 0.484, 0.2693, 0.484, 0.2693, 0.4837, 0.2698, 0.4837, 0.3384, 0.4888, 0.3384, 0.4837, 0.3386, 0.4837, 0.3386, 0.484, 0.3386, 0.4886, 0.3386, 0.4888, 0.2928, 0.4813, 0.2932, 0.4813, 0.2932, 0.4815, 0.2928, 0.4815, 0.3533, 0.4886, 0.3533, 0.4888, 0.3531, 0.4888, 0.3531, 0.4837, 0.3533, 0.4837, 0.3533, 0.484, 0.2689, 0.4873, 0.2689, 0.484, 0.2693, 0.484, 0.2693, 0.4873, 0.35, 0.4886, 0.35, 0.4888, 0.3474, 0.4888, 0.3474, 0.4886, 0.2917, 0.4245, 0.2919, 0.4245, 0.2919, 0.4249, 0.2917, 0.4249, 0.2926, 0.4657, 0.2926, 0.4624, 0.2931, 0.4624, 0.2931, 0.4657, 0.2917, 0.4195, 0.2919, 0.4195, 0.2919, 0.4199, 0.2917, 0.4199, 0.2926, 0.4541, 0.2926, 0.4508, 0.2931, 0.4508, 0.2931, 0.4541, 0.3622, 0.4904, 0.3622, 0.4906, 0.3597, 0.4906, 0.3597, 0.4904, 0.2917, 0.4279, 0.2919, 0.4279, 0.2919, 0.4283, 0.2917, 0.4283, 0.2919, 0.4279, 0.2917, 0.4279, 0.2917, 0.4276, 0.2919, 0.4276, 0.2924, 0.4547, 0.2919, 0.4547, 0.2919, 0.4544, 0.2924, 0.4544, 0.2917, 0.418, 0.2919, 0.418, 0.2919, 0.4183, 0.2917, 0.4183, 0.2481, 0.4886, 0.2481, 0.4888, 0.2479, 0.4888, 0.2479, 0.4837, 0.2481, 0.4837, 0.2481, 0.484, 0.2932, 0.4818, 0.2928, 0.4818, 0.2928, 0.4815, 0.2932, 0.4815, 0.2919, 0.4696, 0.2919, 0.4663, 0.2924, 0.4663, 0.2924, 0.4696, 0.2919, 0.4195, 0.2917, 0.4195, 0.2917, 0.4191, 0.2919, 0.4191, 0.3173, 0.484, 0.3169, 0.484, 0.3169, 0.4837, 0.3173, 0.4837, 0.2924, 0.4663, 0.2919, 0.4663, 0.2919, 0.466, 0.2924, 0.466, 0.2919, 0.4657, 0.2919, 0.4624, 0.2924, 0.4624, 0.2924, 0.4657, 0.2917, 0.4149, 0.2919, 0.4149, 0.2919, 0.4153, 0.2917, 0.4153, 0.2919, 0.421, 0.2917, 0.421, 0.2917, 0.4206, 0.2919, 0.4206, 0.2928, 0.489, 0.2928, 0.4857, 0.2932, 0.4857, 0.2932, 0.489, 0.3411, 0.4886, 0.3411, 0.4888, 0.3386, 0.4888, 0.3386, 0.4886, 0.2924, 0.4547, 0.2924, 0.458, 0.2919, 0.458, 0.2919, 0.4547, 0.3386, 0.484, 0.3386, 0.4837, 0.3411, 0.4837, 0.3411, 0.484, 0.2917, 0.4176, 0.2919, 0.4176, 0.2919, 0.418, 0.2917, 0.418, 0.2685, 0.4873, 0.2685, 0.484, 0.2689, 0.484, 0.2689, 0.4873, 0.3323, 0.4886, 0.3323, 0.4888, 0.3298, 0.4888, 0.3298, 0.4886, 0.2931, 0.4547, 0.2931, 0.458, 0.2926, 0.458, 0.2926, 0.4547, 0.3298, 0.484, 0.3298, 0.4837, 0.3323, 0.4837, 0.3323, 0.484, 0.2924, 0.4624, 0.2919, 0.4624, 0.2919, 0.4621, 0.2924, 0.4621, 0.2992, 0.4837, 0.2994, 0.4837, 0.2994, 0.484, 0.2994, 0.4886, 0.2994, 0.4888, 0.2992, 0.4888, 0.2924, 0.4585, 0.2919, 0.4585, 0.2919, 0.4583, 0.2924, 0.4583, 0.3413, 0.4888, 0.3411, 0.4888, 0.3411, 0.4886, 0.3411, 0.484, 0.3411, 0.4837, 0.3413, 0.4837, 0.2508, 0.4888, 0.2508, 0.4837, 0.251, 0.4837, 0.251, 0.484, 0.251, 0.4886, 0.251, 0.4888, 0.2919, 0.458, 0.2924, 0.458, 0.2924, 0.4583, 0.2919, 0.4583, 0.2931, 0.4624, 0.2926, 0.4624, 0.2926, 0.4621, 0.2931, 0.4621, 0.2693, 0.484, 0.2689, 0.484, 0.2689, 0.4837, 0.2693, 0.4837, 0.2919, 0.4541, 0.2924, 0.4541, 0.2924, 0.4544, 0.2919, 0.4544, 0.2926, 0.4541, 0.2931, 0.4541, 0.2931, 0.4544, 0.2926, 0.4544, 0.2963, 0.4888, 0.2961, 0.4888, 0.2961, 0.4886, 0.2961, 0.484, 0.2961, 0.4837, 0.2963, 0.4837, 0.2693, 0.4873, 0.2698, 0.4873, 0.2698, 0.4876, 0.2693, 0.4876, 0.3561, 0.4912, 0.3565, 0.4912, 0.3565, 0.4915, 0.3561, 0.4915, 0.3443, 0.4837, 0.3443, 0.4888, 0.3441, 0.4888, 0.3441, 0.4886, 0.3441, 0.484, 0.3441, 0.4837, 0.2689, 0.484, 0.2685, 0.484, 0.2685, 0.4837, 0.2689, 0.4837, 0.2924, 0.4508, 0.2919, 0.4508, 0.2919, 0.4505, 0.2924, 0.4505, 0.2919, 0.4696, 0.2924, 0.4696, 0.2924, 0.4699, 0.2919, 0.4699, 0.2931, 0.4508, 0.2926, 0.4508, 0.2926, 0.4505, 0.2931, 0.4505, 0.2926, 0.4657, 0.2931, 0.4657, 0.2931, 0.466, 0.2926, 0.466, 0.3205, 0.484, 0.3205, 0.4837, 0.3207, 0.4837, 0.3207, 0.4888, 0.3205, 0.4888, 0.3205, 0.4886, 0.2919, 0.4619, 0.2924, 0.4619, 0.2924, 0.4621, 0.2919, 0.4621, 0.2919, 0.4657, 0.2924, 0.4657, 0.2924, 0.466, 0.2919, 0.466, 0.2932, 0.4779, 0.2928, 0.4779, 0.2928, 0.4777, 0.2932, 0.4777, 0.2535, 0.484, 0.2535, 0.4837, 0.2538, 0.4837, 0.2538, 0.4888, 0.2535, 0.4888, 0.2535, 0.4886, 0.3565, 0.4873, 0.3565, 0.4876, 0.3561, 0.4876, 0.3561, 0.4873, 0.2917, 0.4214, 0.2917, 0.421, 0.2919, 0.421, 0.2919, 0.4214, 0.2924, 0.4813, 0.2924, 0.4815, 0.2919, 0.4815, 0.2919, 0.4813, 0.2917, 0.4218, 0.2917, 0.4214, 0.2919, 0.4214, 0.2919, 0.4218, 0.2928, 0.4741, 0.2932, 0.4741, 0.2932, 0.4774, 0.2928, 0.4774, 0.2919, 0.4253, 0.2919, 0.4256, 0.2917, 0.4256, 0.2917, 0.4253, 0.2919, 0.4779, 0.2924, 0.4779, 0.2924, 0.4813, 0.2919, 0.4813, 0.2917, 0.4141, 0.2917, 0.4137, 0.2919, 0.4137, 0.2919, 0.4141, 0.2932, 0.4774, 0.2932, 0.4777, 0.2928, 0.4777, 0.2928, 0.4774, 0.3178, 0.4888, 0.3178, 0.4837, 0.318, 0.4837, 0.318, 0.484, 0.318, 0.4886, 0.318, 0.4888, 0.3502, 0.4837, 0.3502, 0.4888, 0.35, 0.4888, 0.35, 0.4886, 0.35, 0.484, 0.35, 0.4837, 0.3597, 0.4904, 0.3597, 0.4906, 0.3595, 0.4906, 0.3595, 0.4856, 0.3597, 0.4856, 0.3597, 0.4858, 0.2931, 0.4735, 0.2931, 0.4738, 0.2926, 0.4738, 0.2926, 0.4735, 0.2919, 0.4306, 0.2919, 0.431, 0.2917, 0.431, 0.2917, 0.4306, 0.2919, 0.4779, 0.2919, 0.4777, 0.2924, 0.4777, 0.2924, 0.4779, 0.3561, 0.484, 0.3565, 0.484, 0.3565, 0.4873, 0.3561, 0.4873, 0.2936, 0.4886, 0.2961, 0.4886, 0.2961, 0.4888, 0.2936, 0.4888, 0.2917, 0.4126, 0.2917, 0.4122, 0.2919, 0.4122, 0.2919, 0.4126, 0.2931, 0.4735, 0.2926, 0.4735, 0.2926, 0.4702, 0.2931, 0.4702, 0.2961, 0.484, 0.2936, 0.484, 0.2936, 0.4837, 0.2961, 0.4837, 0.2919, 0.4141, 0.2919, 0.4145, 0.2917, 0.4145, 0.2917, 0.4141, 0.3013, 0.4891, 0.3018, 0.4891, 0.3018, 0.4924, 0.3013, 0.4924, 0.2919, 0.4325, 0.2919, 0.4329, 0.2917, 0.4329, 0.2917, 0.4325, 0.2917, 0.4345, 0.2917, 0.4341, 0.2919, 0.4341, 0.2919, 0.4345, 0.2931, 0.4619, 0.2926, 0.4619, 0.2926, 0.4585, 0.2931, 0.4585, 0.2919, 0.4107, 0.2919, 0.4111, 0.2917, 0.4111, 0.2917, 0.4107, 0.3224, 0.4891, 0.3228, 0.4891, 0.3228, 0.4924, 0.3224, 0.4924, 0.2994, 0.4886, 0.302, 0.4886, 0.302, 0.4888, 0.2994, 0.4888, 0.2919, 0.4302, 0.2919, 0.4306, 0.2917, 0.4306, 0.2917, 0.4302, 0.3561, 0.484, 0.3561, 0.4837, 0.3565, 0.4837, 0.3565, 0.484, 0.2931, 0.4619, 0.2931, 0.4621, 0.2926, 0.4621, 0.2926, 0.4619, 0.3413, 0.4837, 0.3416, 0.4837, 0.3416, 0.484, 0.3416, 0.4886, 0.3416, 0.4888, 0.3413, 0.4888, 0.2926, 0.4702, 0.2926, 0.4699, 0.2931, 0.4699, 0.2931, 0.4702, 0.2506, 0.484, 0.2506, 0.4837, 0.2508, 0.4837, 0.2508, 0.4888, 0.2506, 0.4888, 0.2506, 0.4886, 0.2924, 0.4741, 0.2924, 0.4738, 0.2928, 0.4738, 0.2928, 0.4741, 0.3323, 0.484, 0.3323, 0.4837, 0.3325, 0.4837, 0.3325, 0.4888, 0.3323, 0.4888, 0.3323, 0.4886, 0.3013, 0.4891, 0.3013, 0.4888, 0.3018, 0.4888, 0.3018, 0.4891, 0.3228, 0.4924, 0.3228, 0.4927, 0.3224, 0.4927, 0.3224, 0.4924, 0.3624, 0.4906, 0.3622, 0.4906, 0.3622, 0.4904, 0.3622, 0.4858, 0.3622, 0.4856, 0.3624, 0.4856, 0.2928, 0.4741, 0.2928, 0.4738, 0.2932, 0.4738, 0.2932, 0.4741, 0.3592, 0.4858, 0.3592, 0.4856, 0.3595, 0.4856, 0.3595, 0.4906, 0.3592, 0.4906, 0.3592, 0.4904, 0.3224, 0.4891, 0.3224, 0.4888, 0.3228, 0.4888, 0.3228, 0.4891, 0.3018, 0.4924, 0.3018, 0.4927, 0.3013, 0.4927, 0.3013, 0.4924, 0.3474, 0.4886, 0.3474, 0.4888, 0.3472, 0.4888, 0.3472, 0.4837, 0.3474, 0.4837, 0.3474, 0.484, 0.2928, 0.4774, 0.2928, 0.4777, 0.2924, 0.4777, 0.2924, 0.4774, 0.302, 0.484, 0.302, 0.4837, 0.3022, 0.4837, 0.3022, 0.4888, 0.302, 0.4888, 0.302, 0.4886, 0.2926, 0.4585, 0.2926, 0.4583, 0.2931, 0.4583, 0.2931, 0.4585, 0.3561, 0.4888, 0.3559, 0.4888, 0.3559, 0.4886, 0.3559, 0.484, 0.3559, 0.4837, 0.3561, 0.4837, 0.3237, 0.4888, 0.3237, 0.4837, 0.3239, 0.4837, 0.3264, 0.4837, 0.3266, 0.4837, 0.3266, 0.4888, 0.3264, 0.4888, 0.3239, 0.4888, 0.3079, 0.4837, 0.3081, 0.4837, 0.3081, 0.4888, 0.3079, 0.4888, 0.3053, 0.4888, 0.3051, 0.4888, 0.3051, 0.4837, 0.3053, 0.4837, 0.3083, 0.4888, 0.3081, 0.4888, 0.3081, 0.4837, 0.3083, 0.4837, 0.3108, 0.4837, 0.311, 0.4837, 0.311, 0.4888, 0.3108, 0.4888, 0.2599, 0.4888, 0.2597, 0.4888, 0.2597, 0.4837, 0.2599, 0.4837, 0.2624, 0.4837, 0.2626, 0.4837, 0.2626, 0.4888, 0.2624, 0.4888, 0.2422, 0.4888, 0.242, 0.4888, 0.242, 0.4837, 0.2422, 0.4837, 0.2447, 0.4837, 0.2449, 0.4837, 0.2449, 0.4888, 0.2447, 0.4888, 0.2658, 0.4888, 0.2655, 0.4888, 0.2655, 0.4837, 0.2658, 0.4837, 0.2683, 0.4837, 0.2685, 0.4837, 0.2685, 0.4888, 0.2683, 0.4888, 0.3293, 0.4837, 0.3296, 0.4837, 0.3296, 0.4888, 0.3293, 0.4888, 0.3268, 0.4888, 0.3266, 0.4888, 0.3266, 0.4837, 0.3268, 0.4837, 0.2597, 0.4888, 0.2594, 0.4888, 0.2569, 0.4888, 0.2567, 0.4888, 0.2567, 0.4837, 0.2569, 0.4837, 0.2594, 0.4837, 0.2597, 0.4837, 0.2653, 0.4837, 0.2655, 0.4837, 0.2655, 0.4888, 0.2653, 0.4888, 0.2628, 0.4888, 0.2626, 0.4888, 0.2626, 0.4837, 0.2628, 0.4837, 0.3142, 0.4888, 0.314, 0.4888, 0.314, 0.4837, 0.3142, 0.4837, 0.3167, 0.4837, 0.3169, 0.4837, 0.3169, 0.4888, 0.3167, 0.4888, 0.3529, 0.4837, 0.3531, 0.4837, 0.3531, 0.4888, 0.3529, 0.4888, 0.3504, 0.4888, 0.3502, 0.4888, 0.3502, 0.4837, 0.3504, 0.4837, 0.314, 0.4888, 0.3138, 0.4888, 0.3112, 0.4888, 0.311, 0.4888, 0.311, 0.4837, 0.3112, 0.4837, 0.3138, 0.4837, 0.314, 0.4837, 0.07974, 0.4163, 0.07974, 0.4311, 0.07454, 0.4311, 0.07454, 0.4332, 0.07454, 0.4385, 0.03413, 0.4385, 0.03413, 0.43, 0.03413, 0.3963, 0.07454, 0.3995, 0.07974, 0.3995, 0.07974, 0.4142, 0.07454, 0.4142, 0.07454, 0.4163, 0.07974, 0.3974, 0.07454, 0.3974, 0.07454, 0.3995, 0.03413, 0.3963, 0.03413, 0.371, 0.07454, 0.371, 0.07454, 0.3805, 0.07454, 0.3826, 0.07974, 0.3826, 0.07974, 0.3805, 0.09417, 0.3837, 0.09571, 0.3837, 0.09571, 0.3879, 0.09417, 0.3879, 0.09417, 0.3921, 0.09571, 0.3921, 0.09571, 0.3963, 0.09417, 0.3963, 0.09417, 0.4005, 0.09571, 0.4005, 0.09571, 0.4047, 0.09417, 0.4047, 0.09417, 0.409, 0.09571, 0.409, 0.09571, 0.4132, 0.09417, 0.4132, 0.09417, 0.4174, 0.09571, 0.4174, 0.09571, 0.4216, 0.09417, 0.4216, 0.09417, 0.4258, 0.09571, 0.4258, 0.09571, 0.43, 0.09417, 0.43, 0.09417, 0.4343, 0.09571, 0.4343, 0.09571, 0.4385, 0.07454, 0.4385, 0.07454, 0.4332, 0.07974, 0.4332, 0.07974, 0.4311, 0.07974, 0.4163, 0.07974, 0.4142, 0.07974, 0.3995, 0.07911, 0.4826, 0.101, 0.4815, 0.1082, 0.5039, 0.08634, 0.505, 0.07808, 0.4794, 0.1057, 0.514, 0.108, 0.514, 0.108, 0.514, 0.1057, 0.514, 0.1357, 0.514, 0.1381, 0.514, 0.1381, 0.514, 0.1357, 0.514, 0.1422, 0.4163, 0.1585, 0.4167, 0.158, 0.4193, 0.1417, 0.4189, 0.1585, 0.4397, 0.1406, 0.4253, 0.1417, 0.4189, 0.158, 0.4193, 0.1406, 0.4941, 0.1082, 0.5039, 0.101, 0.4815, 0.09999, 0.4783, 0.09276, 0.4559, 0.09172, 0.4527, 0.0845, 0.4304, 0.122, 0.4366, 0.1406, 0.4941, 0.1406, 0.4461, 0.1406, 0.4397, 0.1471, 0.4397, 0.1471, 0.4461, 0.1385, 0.4163, 0.1406, 0.4227, 0.1341, 0.423, 0.106, 0.4179, 0.122, 0.4366, 0.106, 0.4179, 0.1341, 0.423, 0.1382, 0.4358, 0.106, 0.4179, 0.122, 0.4366, 0.0845, 0.4304, 0.08346, 0.4272, 0.08088, 0.4192, 0.118, 0.4729, 0.118, 0.4955, 0.09798, 0.4955, 0.09798, 0.4729, 0.118, 0.4278, 0.118, 0.4504, 0.09798, 0.4504, 0.09798, 0.4278, 0.09798, 0.4278, 0.09798, 0.4504, 0.09798, 0.4729, 0.09798, 0.4955, 0.07292, 0.4955, 0.07292, 0.4053, 0.09798, 0.4053, 0.1631, 0.4729, 0.118, 0.4729, 0.1431, 0.4504, 0.1631, 0.4504, 0.1431, 0.4053, 0.1631, 0.4053, 0.1631, 0.4278, 0.1431, 0.4278, 0.118, 0.4053, 0.1431, 0.4278, 0.1431, 0.4504, 0.118, 0.4729, 0.118, 0.4053])
me_cube_001.use_remesh_preserve_volume = False
me_cube_001.use_remesh_preserve_attributes = False
me_cube_001.use_mirror_vertex_groups = False
me_cube_001.update()
me_cube_003 = bpy.data.meshes.new('Cube.003')
me_cube_003.from_pydata([(-4.0, -1.0, 0.5), (4.0, -1.0, 0.5), (-4.0, -1.3, -3.5), (4.0, -1.3, -3.5), (4.0, -1.0, 3.2), (-4.0, -1.0, 3.2), (4.0, -1.3, 3.2), (4.0, -1.0, 3.5), (-4.0, -1.0, 3.5), (-3.0, -1.3, -3.5), (1.0, -1.3, -3.5), (-3.5, -1.0, 4.3), (-3.5, -1.3, 4.3), (4.0, -1.3, 4.3), (4.0, -1.0, 4.3), (3.5, -1.0, 4.3), (3.0, -1.0, 4.3), (2.5, -1.0, 4.3), (2.0, -1.0, 4.3), (1.5, -1.0, 4.3), (1.0, -1.0, 4.3), (0.5, -1.0, 4.3), (0.0, -1.0, 4.3), (-0.5, -1.0, 4.3), (-1.0, -1.0, 4.3), (-1.5, -1.0, 4.3), (-2.0, -1.0, 4.3), (-2.5, -1.0, 4.3), (-3.0, -1.0, 4.3), (3.5, -1.3, 4.3), (3.0, -1.3, 4.3), (2.5, -1.3, 4.3), (2.0, -1.3, 4.3), (1.5, -1.3, 4.3), (1.0, -1.3, 4.3), (0.5, -1.3, 4.3), (0.0, -1.3, 4.3), (-0.5, -1.3, 4.3), (-1.0, -1.3, 4.3), (-1.5, -1.3, 4.3), (-2.0, -1.3, 4.3), (-2.5, -1.3, 4.3), (-3.0, -1.3, 4.3), (-3.5, -1.0, 4.7), (-4.0, -1.0, 4.7), (-3.5, -1.3, 4.5), (-4.0, -1.3, 4.5), (3.5, -1.0, 4.7), (3.0, -1.0, 4.7), (2.5, -1.0, 4.7), (2.0, -1.0, 4.7), (1.5, -1.0, 4.7), (1.0, -1.0, 4.7), (0.5, -1.0, 4.7), (0.0, -1.0, 4.7), (-0.5, -1.0, 4.7), (-1.0, -1.0, 4.7), (-1.5, -1.0, 4.7), (-2.0, -1.0, 4.7), (-2.5, -1.0, 4.7), (-3.0, -1.0, 4.7), (3.5, -1.3, 4.5), (3.0, -1.3, 4.5), (2.5, -1.3, 4.5), (2.0, -1.3, 4.5), (1.5, -1.3, 4.5), (1.0, -1.3, 4.5), (0.5, -1.3, 4.5), (0.0, -1.3, 4.5), (-0.5, -1.3, 4.5), (-1.0, -1.3, 4.5), (-1.5, -1.3, 4.5), (-2.0, -1.3, 4.5), (-2.5, -1.3, 4.5), (-3.0, -1.3, 4.5), (-4.0, 1.0, 0.5), (4.0, 1.0, 0.5), (-4.0, 1.3, -3.5), (4.0, 1.3, -3.5), (4.0, 1.0, 3.2), (-4.0, 1.0, 3.2), (-4.0, 1.3, 3.2), (4.0, 1.0, 3.5), (-4.0, 1.0, 3.5), (-3.5, 1.0, 4.0), (-3.5, 1.3, 4.0), (4.0, 1.3, 4.0), (4.0, 1.0, 4.0), (3.5, 1.0, 4.0), (3.0, 1.0, 4.0), (2.5, 1.0, 4.0), (2.0, 1.0, 4.0), (-2.5, 1.3, 3.5), (-2.5, 1.0, 4.0), (-3.0, 1.0, 4.0), (3.5, 1.3, 4.0), (3.0, 1.3, 4.0), (2.5, 1.3, 4.0), (2.0, 1.3, 4.0), (-2.5, 1.0, 3.5), (-2.5, 1.3, 4.0), (-3.0, 1.3, 4.0), (-3.5, 1.0, 4.4), (-4.0, 1.0, 4.4), (-3.5, 1.3, 4.2), (-4.0, 1.3, 4.2), (3.5, 1.0, 4.4), (3.0, 1.0, 4.4), (2.5, 1.0, 4.4), (2.0, 1.0, 4.4), (-2.5, 1.0, 4.4), (-3.0, 1.0, 4.4), (3.5, 1.3, 4.2), (3.0, 1.3, 4.2), (2.5, 1.3, 4.2), (2.0, 1.3, 4.2), (-2.5, 1.3, 4.2), (-3.0, 1.3, 4.2), (1.0, -1.0, 0.5), (0.5, -1.0, 0.5), (-2.5, -1.0, 0.5), (-3.0, -1.0, 0.5), (3.0, -1.0, 3.2), (2.5, -1.0, 3.2), (-1.5, -1.0, 3.2), (2.5, 1.0, 0.5), (0.5, 1.0, 0.5), (-1.5, 1.0, 0.5), (-3.0, 1.0, 0.5), (-1.5, 1.0, 3.2), (-3.5, 1.0, 3.2), (-3.125, 1.0, 1.75), (-1.125, -1.0, 1.75), (0.625, -1.3, 1.75), (-3.375, -1.0, 1.75), (2.875, -1.3, 1.75), (0.875, 1.0, 1.75), (2.625, 1.3, 1.75), (2.875, -1.0, 1.75), (-3.375, -1.3, 1.75), (-1.375, 1.0, 1.75), (0.625, -1.0, 1.75), (-4.0, -1.0, 1.75), (-1.125, -1.3, 1.75), (-1.375, 1.3, 1.75), (2.625, 1.0, 1.75), (0.875, 1.3, 1.75), (-3.125, 1.3, 1.75), (-3.125, -1.0, 1.75), (2.625, -1.3, 1.75), (-1.125, 1.0, 1.75), (0.875, -1.0, 1.75), (4.0, -1.3, 1.75), (-3.375, 1.0, 1.75), (-1.375, -1.3, 1.75), (-1.375, -1.0, 1.75), (0.875, -1.3, 1.75), (2.875, 1.0, 1.75), (0.625, 1.3, 1.75), (0.625, 1.0, 1.75), (2.875, 1.3, 1.75), (2.625, -1.0, 1.75), (-3.125, -1.3, 1.75), (-3.375, 1.3, 1.75), (-4.0, -1.3, 1.75), (-1.125, 1.3, 1.75), (0.625, 1.0, 2.425), (-1.125, 1.3, 2.425), (-3.125, 1.0, 2.425), (4.0, -1.0, 2.425), (-3.375, 1.0, 2.425), (0.625, -1.3, 2.425), (-1.125, -1.0, 2.425), (2.875, 1.0, 2.425), (0.875, 1.0, 2.425), (-3.375, -1.0, 2.425), (2.875, -1.3, 2.425), (2.625, 1.3, 2.425), (2.875, -1.0, 2.425), (-3.375, -1.3, 2.425), (-1.125, 1.0, 2.425), (0.625, -1.0, 2.425), (-4.0, -1.0, 2.425), (-3.375, 1.3, 2.425), (-1.125, -1.3, 2.425), (-1.375, 1.3, 2.425), (0.875, 1.3, 2.425), (4.0, -1.3, 2.425), (-3.125, 1.3, 2.425), (-4.0, 1.3, 2.425), (-3.125, -1.0, 2.425), (2.625, -1.3, 2.425), (-1.375, 1.0, 2.425), (0.875, -1.0, 2.425), (-1.375, -1.3, 2.425), (-1.375, -1.0, 2.425), (0.875, -1.3, 2.425), (0.625, 1.3, 2.425), (2.875, 1.3, 2.425), (2.625, -1.0, 2.425), (-3.125, -1.3, 2.425), (2.625, 1.0, 2.425), (2.0, 1.3, 3.5), (2.0, 1.0, 3.5), (2.0, 1.0, 3.5), (2.0, 1.3, 3.5)], [], [(164, 46, 44, 8, 83, 103, 105, 81, 80, 5, 182, 142), (26, 40, 72, 58), (39, 25, 57, 71), (24, 38, 70, 56), (37, 23, 55, 69), (14, 15, 29, 13), (16, 17, 31, 30), (22, 36, 68, 54), (18, 19, 33, 32), (35, 21, 53, 67), (20, 21, 35, 34), (22, 23, 37, 36), (24, 25, 39, 38), (26, 27, 41, 40), (20, 34, 66, 52), (28, 11, 12, 42), (138, 178, 122, 4, 169, 1, 118, 151, 193, 181, 141, 119, 120, 155, 132, 172, 195, 124, 123, 199, 161), (7, 8, 44, 43, 11, 28, 60, 59, 27, 26, 58, 57, 25, 24, 56, 55, 23, 22, 54, 53, 21, 20, 52, 51, 19, 18, 50, 49, 17, 16, 48, 47, 15, 14), (41, 27, 59, 73), (28, 42, 74, 60), (12, 11, 43, 45), (29, 15, 47, 61), (16, 30, 62, 48), (31, 17, 49, 63), (18, 32, 64, 50), (33, 19, 51, 65), (9, 2, 77, 78, 3, 10), (192, 129, 130, 170, 168, 131, 128, 127, 140), (187, 6, 13, 29, 61, 62, 30, 31, 176, 135, 152), (87, 86, 95, 88), (89, 96, 97, 90), (100, 93, 99, 92), (94, 101, 85, 84), (100, 116, 110, 93), (94, 111, 117, 101), (85, 104, 102, 84), (95, 112, 106, 88), (89, 107, 113, 96), (97, 114, 108, 90), (91, 109, 115, 98), (7, 82, 83, 8), (79, 4, 122, 123, 124, 5, 80, 130, 129), (158, 137, 160, 198, 177, 97, 96, 113, 112, 95, 86, 78, 77, 189, 183, 163, 147, 188, 185, 144, 165, 167, 186, 197), (1, 76, 125, 126, 127, 128, 75, 0, 121, 120, 119, 118), (178, 199, 123, 122), (124, 195, 155, 120, 121, 148, 190, 175, 182, 5), (118, 119, 141, 151), (0, 75, 80, 81, 189, 77, 2, 164, 142), (142, 182, 175, 134, 148, 121, 0), (78, 86, 87, 82, 7, 14, 13, 6, 4, 79, 76, 1, 169, 187, 152, 3), (201, 174, 136, 159, 126, 125, 145), (128, 131, 153, 170, 130, 80, 75), (187, 169, 4, 6), (150, 140, 127, 126, 159, 166, 174, 201, 173, 157, 145, 125, 76, 79, 129, 192, 180), (190, 148, 162, 200), (184, 194, 195, 172), (193, 151, 156, 196), (176, 178, 138, 135), (138, 161, 149, 135), (156, 151, 141, 133), (143, 132, 155, 154), (148, 134, 139, 162), (175, 179, 139, 134), (194, 154, 155, 195), (171, 133, 141, 181), (191, 149, 161, 199), (172, 132, 143, 184), (200, 179, 175, 190), (193, 196, 171, 181), (178, 176, 191, 199), (201, 145, 137, 177), (170, 153, 163, 183), (188, 168, 170, 183), (173, 201, 177, 198), (173, 198, 160, 157), (157, 160, 137, 145), (158, 197, 186, 146), (165, 144, 185, 167), (140, 150, 180, 192), (174, 166, 159, 136), (168, 188, 147, 131), (131, 147, 163, 153), (50, 64, 63, 49), (48, 62, 61, 47), (194, 200, 162, 139, 164, 2, 9, 10, 133, 171, 184, 143, 154), (196, 156, 133, 10, 3, 152, 135, 149, 191, 176, 31, 63, 64, 32, 33, 65, 66, 34, 35, 67, 68, 36, 37, 69, 70, 38, 39, 71, 72, 40, 41, 73, 74, 42, 12, 45, 46, 164, 139, 179, 200, 194, 184, 171), (146, 186, 177, 137, 158), (92, 99, 203, 202), (91, 98, 205, 204), (115, 114, 97, 98), (177, 205, 98, 97), (202, 177, 186, 197, 167, 185, 188, 92, 205), (117, 116, 100, 101), (105, 104, 85, 81), (92, 81, 85, 100), (81, 92, 188, 183, 189), (108, 109, 91, 90), (106, 107, 89, 88), (88, 89, 90, 91, 204, 82, 87), (103, 83, 84, 102), (93, 110, 111, 94, 99), (94, 84, 83, 99), (52, 66, 65, 51), (54, 68, 67, 53), (56, 70, 69, 55), (58, 72, 71, 57), (60, 74, 73, 59), (44, 46, 45, 43), (107, 106, 112, 113), (109, 108, 114, 115), (111, 110, 116, 117), (103, 102, 104, 105)])
_uv = me_cube_003.uv_layers.new(name='UVMap')
_uv.uv.foreach_set('vector', [0.155, 0.3959, 0.155, 0.3727, 0.1573, 0.371, 0.1573, 0.3811, 0.1727, 0.3811, 0.1727, 0.3735, 0.175, 0.3752, 0.175, 0.3837, 0.1727, 0.3837, 0.1573, 0.3837, 0.1573, 0.3902, 0.1573, 0.3959, 0.07146, 0.514, 0.06915, 0.514, 0.06915, 0.5123, 0.07146, 0.5106, 0.1534, 0.514, 0.1511, 0.514, 0.1511, 0.5106, 0.1534, 0.5123, 0.1273, 0.514, 0.125, 0.514, 0.125, 0.5123, 0.1273, 0.5106, 0.1457, 0.514, 0.1434, 0.514, 0.1434, 0.5106, 0.1457, 0.5123, 0.08955, 0.5142, 0.08955, 0.51, 0.09186, 0.51, 0.09186, 0.5142, 0.05491, 0.5148, 0.05491, 0.5106, 0.05722, 0.5106, 0.05722, 0.5148, 0.13, 0.514, 0.1277, 0.514, 0.1277, 0.5123, 0.13, 0.5106, 0.0526, 0.5148, 0.0526, 0.5106, 0.05491, 0.5106, 0.05491, 0.5148, 0.1511, 0.514, 0.1488, 0.514, 0.1488, 0.5106, 0.1511, 0.5123, 0.0757, 0.5142, 0.0757, 0.51, 0.07801, 0.51, 0.07801, 0.5142, 0.08724, 0.5142, 0.08724, 0.51, 0.08955, 0.51, 0.08955, 0.5142, 0.09417, 0.5142, 0.09417, 0.51, 0.09648, 0.51, 0.09648, 0.5142, 0.165, 0.5076, 0.165, 0.5119, 0.1627, 0.5119, 0.1627, 0.5076, 0.1157, 0.514, 0.1134, 0.514, 0.1134, 0.5123, 0.1157, 0.5106, 0.08263, 0.51, 0.08263, 0.5142, 0.08032, 0.5142, 0.08032, 0.51, 0.7086, 0.497, 0.7138, 0.497, 0.7198, 0.498, 0.7198, 0.5065, 0.7138, 0.5065, 0.699, 0.5065, 0.699, 0.4812, 0.7086, 0.4801, 0.7138, 0.4801, 0.7138, 0.478, 0.7086, 0.478, 0.699, 0.4769, 0.699, 0.4516, 0.7086, 0.4611, 0.7086, 0.4632, 0.7138, 0.4632, 0.7138, 0.4611, 0.7198, 0.4601, 0.7198, 0.4938, 0.7138, 0.4949, 0.7086, 0.4949, 0.1796, 0.4402, 0.1796, 0.5076, 0.1704, 0.5076, 0.1704, 0.5034, 0.1735, 0.5034, 0.1735, 0.4992, 0.1704, 0.4992, 0.1704, 0.495, 0.1735, 0.495, 0.1735, 0.4908, 0.1704, 0.4908, 0.1704, 0.4866, 0.1735, 0.4866, 0.1735, 0.4823, 0.1704, 0.4823, 0.1704, 0.4781, 0.1735, 0.4781, 0.1735, 0.4739, 0.1704, 0.4739, 0.1704, 0.4697, 0.1735, 0.4697, 0.1735, 0.4655, 0.1704, 0.4655, 0.1704, 0.4613, 0.1735, 0.4613, 0.1735, 0.457, 0.1704, 0.457, 0.1704, 0.4528, 0.1735, 0.4528, 0.1735, 0.4486, 0.1704, 0.4486, 0.1704, 0.4444, 0.1735, 0.4444, 0.1735, 0.4402, 0.1234, 0.514, 0.1211, 0.514, 0.1211, 0.5106, 0.1234, 0.5123, 0.1354, 0.514, 0.133, 0.514, 0.133, 0.5123, 0.1354, 0.5106, 0.1023, 0.514, 0.09995, 0.514, 0.09995, 0.5106, 0.1023, 0.5123, 0.1411, 0.514, 0.1388, 0.514, 0.1388, 0.5106, 0.1411, 0.5123, 0.1184, 0.514, 0.1161, 0.514, 0.1161, 0.5123, 0.1184, 0.5106, 0.1211, 0.514, 0.1188, 0.514, 0.1188, 0.5106, 0.1211, 0.5123, 0.06877, 0.514, 0.06646, 0.514, 0.06646, 0.5123, 0.06877, 0.5106, 0.1488, 0.514, 0.1465, 0.514, 0.1465, 0.5106, 0.1488, 0.5123, 0.155, 0.4975, 0.155, 0.506, 0.135, 0.506, 0.135, 0.4385, 0.155, 0.4385, 0.155, 0.4638, 0.6931, 0.4843, 0.699, 0.4854, 0.699, 0.5023, 0.6931, 0.5012, 0.6931, 0.4991, 0.6879, 0.4991, 0.6782, 0.498, 0.6782, 0.4854, 0.6879, 0.4843, 0.07974, 0.371, 0.08571, 0.371, 0.09417, 0.371, 0.09417, 0.3752, 0.09571, 0.3752, 0.09571, 0.3794, 0.09417, 0.3794, 0.09417, 0.3837, 0.07974, 0.3805, 0.07454, 0.3805, 0.07454, 0.371, 0.08724, 0.5142, 0.08494, 0.5142, 0.08494, 0.51, 0.08724, 0.51, 0.05953, 0.5148, 0.05722, 0.5148, 0.05722, 0.5106, 0.05953, 0.5106, 0.1057, 0.514, 0.108, 0.514, 0.108, 0.514, 0.1057, 0.514, 0.09417, 0.5142, 0.09186, 0.5142, 0.09186, 0.51, 0.09417, 0.51, 0.1057, 0.514, 0.1057, 0.5123, 0.108, 0.5106, 0.108, 0.514, 0.06415, 0.514, 0.06415, 0.5106, 0.06646, 0.5123, 0.06646, 0.514, 0.03874, 0.515, 0.03874, 0.5133, 0.04105, 0.5117, 0.04105, 0.515, 0.04105, 0.515, 0.04105, 0.5133, 0.04336, 0.5117, 0.04336, 0.515, 0.06184, 0.514, 0.06184, 0.5106, 0.06415, 0.5123, 0.06415, 0.514, 0.1107, 0.514, 0.1107, 0.5123, 0.113, 0.5106, 0.113, 0.514, 0.1357, 0.514, 0.1357, 0.5106, 0.1381, 0.5123, 0.1381, 0.514, 0.4743, 0.4261, 0.4897, 0.4261, 0.4897, 0.4936, 0.4743, 0.4936, 0.1196, 0.506, 0.1042, 0.506, 0.1042, 0.4975, 0.1042, 0.4933, 0.1042, 0.4596, 0.1042, 0.4385, 0.1196, 0.4385, 0.1196, 0.4427, 0.1196, 0.4596, 0.1361, 0.41, 0.1361, 0.4269, 0.1361, 0.429, 0.1413, 0.429, 0.1413, 0.4269, 0.1535, 0.4258, 0.1535, 0.43, 0.155, 0.43, 0.155, 0.4343, 0.1535, 0.4343, 0.1535, 0.4385, 0.09571, 0.4385, 0.09571, 0.371, 0.1413, 0.371, 0.1413, 0.3763, 0.1361, 0.3763, 0.1361, 0.3784, 0.1413, 0.3784, 0.1413, 0.3931, 0.1361, 0.3931, 0.1361, 0.3952, 0.1413, 0.3952, 0.1413, 0.4121, 0.1413, 0.41, 0.5251, 0.4952, 0.5097, 0.4952, 0.5097, 0.4826, 0.5097, 0.4657, 0.5097, 0.4489, 0.5097, 0.4362, 0.5097, 0.4278, 0.5251, 0.4278, 0.5251, 0.4362, 0.5251, 0.4404, 0.5251, 0.4657, 0.5251, 0.4699, 0.7138, 0.497, 0.7138, 0.4949, 0.7198, 0.4938, 0.7198, 0.498, 0.7198, 0.4601, 0.7138, 0.4611, 0.7086, 0.4611, 0.699, 0.4516, 0.699, 0.4474, 0.7086, 0.4464, 0.7138, 0.4464, 0.7138, 0.4443, 0.7138, 0.439, 0.7198, 0.439, 0.699, 0.4812, 0.699, 0.4769, 0.7086, 0.478, 0.7086, 0.4801, 0.1573, 0.4064, 0.1727, 0.4064, 0.1727, 0.3837, 0.175, 0.3837, 0.175, 0.3902, 0.175, 0.4402, 0.155, 0.4402, 0.155, 0.3959, 0.1573, 0.3959, 0.7086, 0.439, 0.7138, 0.439, 0.7138, 0.4443, 0.7086, 0.4443, 0.7086, 0.4464, 0.699, 0.4474, 0.699, 0.439, 0.09571, 0.4385, 0.09571, 0.5017, 0.0934, 0.5017, 0.0934, 0.4975, 0.07801, 0.4975, 0.07801, 0.5043, 0.0757, 0.5043, 0.0757, 0.495, 0.07801, 0.495, 0.0934, 0.495, 0.0934, 0.4722, 0.07801, 0.4722, 0.07801, 0.4885, 0.0757, 0.4885, 0.0757, 0.4828, 0.0757, 0.4385, 0.6931, 0.4506, 0.6931, 0.4653, 0.6879, 0.4653, 0.6879, 0.4675, 0.6782, 0.4685, 0.6782, 0.4516, 0.6879, 0.4506, 0.6782, 0.498, 0.6879, 0.4991, 0.6879, 0.5012, 0.6931, 0.5012, 0.699, 0.5023, 0.699, 0.5065, 0.6782, 0.5065, 0.0757, 0.4885, 0.07801, 0.4885, 0.07801, 0.495, 0.0757, 0.495, 0.6879, 0.4822, 0.6879, 0.4843, 0.6782, 0.4854, 0.6782, 0.4685, 0.6879, 0.4675, 0.6931, 0.4675, 0.6931, 0.4653, 0.6931, 0.4506, 0.6931, 0.4485, 0.6879, 0.4485, 0.6879, 0.4506, 0.6782, 0.4516, 0.6782, 0.439, 0.699, 0.439, 0.699, 0.4854, 0.6931, 0.4843, 0.6931, 0.4822, 0.4889, 0.44, 0.4889, 0.4444, 0.4871, 0.4444, 0.4871, 0.44, 0.4639, 0.4457, 0.4654, 0.4457, 0.4654, 0.4476, 0.4639, 0.4476, 0.4589, 0.4413, 0.4589, 0.4457, 0.4571, 0.4457, 0.4571, 0.4413, 0.4554, 0.4413, 0.4571, 0.4413, 0.4571, 0.4457, 0.4554, 0.4457, 0.4762, 0.4494, 0.4748, 0.4494, 0.4748, 0.4474, 0.4762, 0.4474, 0.5515, 0.4458, 0.5515, 0.4478, 0.55, 0.4478, 0.55, 0.4458, 0.5533, 0.4458, 0.5533, 0.4478, 0.5518, 0.4478, 0.5518, 0.4458, 0.5489, 0.4481, 0.5474, 0.4481, 0.5474, 0.4461, 0.5489, 0.4461, 0.4889, 0.44, 0.4907, 0.44, 0.4907, 0.4444, 0.4889, 0.4444, 0.4924, 0.44, 0.4924, 0.4444, 0.4907, 0.4444, 0.4907, 0.44, 0.466, 0.4413, 0.466, 0.4457, 0.4642, 0.4457, 0.4642, 0.4413, 0.4607, 0.4413, 0.4607, 0.4457, 0.4589, 0.4457, 0.4589, 0.4413, 0.4642, 0.4413, 0.4642, 0.4457, 0.4624, 0.4457, 0.4624, 0.4413, 0.4792, 0.4494, 0.4777, 0.4494, 0.4777, 0.4474, 0.4792, 0.4474, 0.4854, 0.4449, 0.4854, 0.4468, 0.4839, 0.4468, 0.4839, 0.4449, 0.5474, 0.4461, 0.5474, 0.4481, 0.5459, 0.4481, 0.5459, 0.4461, 0.4624, 0.4413, 0.4624, 0.4457, 0.4607, 0.4457, 0.4607, 0.4413, 0.5012, 0.44, 0.5012, 0.4444, 0.4995, 0.4444, 0.4995, 0.44, 0.483, 0.4474, 0.483, 0.4494, 0.4815, 0.4494, 0.4815, 0.4474, 0.5547, 0.4478, 0.5533, 0.4478, 0.5533, 0.4458, 0.5547, 0.4458, 0.4959, 0.44, 0.4977, 0.44, 0.4977, 0.4444, 0.4959, 0.4444, 0.4777, 0.4474, 0.4777, 0.4494, 0.4762, 0.4494, 0.4762, 0.4474, 0.07808, 0.4794, 0.09999, 0.4783, 0.101, 0.4815, 0.07911, 0.4826, 0.07085, 0.457, 0.06982, 0.4538, 0.09172, 0.4527, 0.09276, 0.4559, 0.7133, 0.5074, 0.6811, 0.5074, 0.6811, 0.443, 0.7133, 0.443, 0.7133, 0.443, 0.7455, 0.443, 0.7455, 0.5074, 0.7133, 0.5074, 0.4854, 0.44, 0.4871, 0.44, 0.4871, 0.4444, 0.4854, 0.4444, 0.4815, 0.4474, 0.4815, 0.4494, 0.4801, 0.4494, 0.4801, 0.4474, 0.2886, 0.5178, 0.2741, 0.5178, 0.2741, 0.5139, 0.2886, 0.5139, 0.3175, 0.5178, 0.303, 0.5178, 0.303, 0.5139, 0.3175, 0.5139, 0.07974, 0.4163, 0.07974, 0.4311, 0.07454, 0.4311, 0.07454, 0.4332, 0.07454, 0.4385, 0.03413, 0.4385, 0.03413, 0.43, 0.03413, 0.3963, 0.07454, 0.3995, 0.07974, 0.3995, 0.07974, 0.4142, 0.07454, 0.4142, 0.07454, 0.4163, 0.07974, 0.3974, 0.07454, 0.3974, 0.07454, 0.3995, 0.03413, 0.3963, 0.03413, 0.371, 0.07454, 0.371, 0.07454, 0.3805, 0.07454, 0.3826, 0.07974, 0.3826, 0.07974, 0.3805, 0.09417, 0.3837, 0.09571, 0.3837, 0.09571, 0.3879, 0.09417, 0.3879, 0.09417, 0.3921, 0.09571, 0.3921, 0.09571, 0.3963, 0.09417, 0.3963, 0.09417, 0.4005, 0.09571, 0.4005, 0.09571, 0.4047, 0.09417, 0.4047, 0.09417, 0.409, 0.09571, 0.409, 0.09571, 0.4132, 0.09417, 0.4132, 0.09417, 0.4174, 0.09571, 0.4174, 0.09571, 0.4216, 0.09417, 0.4216, 0.09417, 0.4258, 0.09571, 0.4258, 0.09571, 0.43, 0.09417, 0.43, 0.09417, 0.4343, 0.09571, 0.4343, 0.09571, 0.4385, 0.07454, 0.4385, 0.07454, 0.4332, 0.07974, 0.4332, 0.07974, 0.4311, 0.07974, 0.4163, 0.07974, 0.4142, 0.07974, 0.3995, 0.07911, 0.4826, 0.101, 0.4815, 0.1082, 0.5039, 0.08634, 0.505, 0.07808, 0.4794, 0.1057, 0.514, 0.108, 0.514, 0.108, 0.514, 0.1057, 0.514, 0.1357, 0.514, 0.1381, 0.514, 0.1381, 0.514, 0.1357, 0.514, 0.1422, 0.4163, 0.1585, 0.4167, 0.158, 0.4193, 0.1417, 0.4189, 0.1585, 0.4397, 0.1406, 0.4253, 0.1417, 0.4189, 0.158, 0.4193, 0.1406, 0.4941, 0.1082, 0.5039, 0.101, 0.4815, 0.09999, 0.4783, 0.09276, 0.4559, 0.09172, 0.4527, 0.0845, 0.4304, 0.122, 0.4366, 0.1406, 0.4941, 0.1406, 0.4461, 0.1406, 0.4397, 0.1471, 0.4397, 0.1471, 0.4461, 0.1385, 0.4163, 0.1406, 0.4227, 0.1341, 0.423, 0.106, 0.4179, 0.122, 0.4366, 0.106, 0.4179, 0.1341, 0.423, 0.1382, 0.4358, 0.106, 0.4179, 0.122, 0.4366, 0.0845, 0.4304, 0.08346, 0.4272, 0.08088, 0.4192, 0.118, 0.4729, 0.118, 0.4955, 0.09798, 0.4955, 0.09798, 0.4729, 0.118, 0.4278, 0.118, 0.4504, 0.09798, 0.4504, 0.09798, 0.4278, 0.09798, 0.4278, 0.09798, 0.4504, 0.09798, 0.4729, 0.09798, 0.4955, 0.07292, 0.4955, 0.07292, 0.4053, 0.09798, 0.4053, 0.1631, 0.4729, 0.118, 0.4729, 0.1431, 0.4504, 0.1631, 0.4504, 0.1431, 0.4053, 0.1631, 0.4053, 0.1631, 0.4278, 0.1431, 0.4278, 0.118, 0.4053, 0.1431, 0.4278, 0.1431, 0.4504, 0.118, 0.4729, 0.118, 0.4053, 0.2886, 0.5255, 0.2741, 0.5255, 0.2741, 0.5216, 0.2886, 0.5216, 0.303, 0.5255, 0.2886, 0.5255, 0.2886, 0.5216, 0.303, 0.5216, 0.3175, 0.5216, 0.303, 0.5216, 0.303, 0.5178, 0.3175, 0.5178, 0.3319, 0.5255, 0.3175, 0.5255, 0.3175, 0.5216, 0.3319, 0.5216, 0.303, 0.5216, 0.2886, 0.5216, 0.2886, 0.5178, 0.303, 0.5178, 0.3319, 0.5216, 0.3175, 0.5216, 0.3175, 0.5178, 0.3319, 0.5178, 0.3319, 0.5139, 0.3319, 0.5178, 0.3175, 0.5178, 0.3175, 0.5139, 0.303, 0.5139, 0.303, 0.5178, 0.2886, 0.5178, 0.2886, 0.5139, 0.2886, 0.5178, 0.2886, 0.5216, 0.2741, 0.5216, 0.2741, 0.5178, 0.3175, 0.5216, 0.3175, 0.5255, 0.303, 0.5255, 0.303, 0.5216])
me_cube_003.use_remesh_preserve_volume = False
me_cube_003.use_remesh_preserve_attributes = False
me_cube_003.use_mirror_vertex_groups = False
me_cube_003.update()
me_cube_002 = bpy.data.meshes.new('Cube.002')
me_cube_002.from_pydata([(-4.0, -1.0, 0.5), (4.0, -1.0, 0.5), (-4.0, -1.3, -3.5), (4.0, -1.3, -3.5), (4.0, -1.0, 3.2), (-4.0, -1.0, 3.2), (4.0, -1.3, 3.2), (4.0, -1.0, 3.5), (-4.0, -1.0, 3.5), (-3.0, -1.3, -3.5), (1.0, -1.3, -3.5), (-4.0, 1.0, 0.5), (4.0, 1.0, 0.5), (-4.0, 1.3, -3.5), (4.0, 1.3, -3.5), (4.0, 1.0, 3.2), (-4.0, 1.0, 3.2), (-4.0, 1.3, 3.2), (4.0, 1.0, 3.5), (-4.0, 1.0, 3.5), (1.0, -1.0, 0.5), (0.5, -1.0, 0.5), (-2.5, -1.0, 0.5), (-3.0, -1.0, 0.5), (3.0, -1.0, 3.2), (2.5, -1.0, 3.2), (-1.5, -1.0, 3.2), (2.5, 1.0, 0.5), (0.5, 1.0, 0.5), (-1.5, 1.0, 0.5), (-3.0, 1.0, 0.5), (-1.5, 1.0, 3.2), (-3.5, 1.0, 3.2), (-3.125, 1.0, 1.75), (-1.125, -1.0, 1.75), (0.625, -1.3, 1.75), (-3.375, -1.0, 1.75), (2.875, -1.3, 1.75), (0.875, 1.0, 1.75), (2.625, 1.3, 1.75), (2.875, -1.0, 1.75), (-3.375, -1.3, 1.75), (-1.375, 1.0, 1.75), (0.625, -1.0, 1.75), (-4.0, -1.0, 1.75), (-1.125, -1.3, 1.75), (-1.375, 1.3, 1.75), (2.625, 1.0, 1.75), (0.875, 1.3, 1.75), (-3.125, 1.3, 1.75), (-3.125, -1.0, 1.75), (2.625, -1.3, 1.75), (-1.125, 1.0, 1.75), (0.875, -1.0, 1.75), (4.0, -1.3, 1.75), (-3.375, 1.0, 1.75), (-1.375, -1.3, 1.75), (-1.375, -1.0, 1.75), (0.875, -1.3, 1.75), (2.875, 1.0, 1.75), (0.625, 1.3, 1.75), (0.625, 1.0, 1.75), (2.875, 1.3, 1.75), (2.625, -1.0, 1.75), (-3.125, -1.3, 1.75), (-3.375, 1.3, 1.75), (-4.0, -1.3, 1.75), (-1.125, 1.3, 1.75), (0.625, 1.0, 2.425), (-1.125, 1.3, 2.425), (-3.125, 1.0, 2.425), (4.0, -1.0, 2.425), (-3.375, 1.0, 2.425), (0.625, -1.3, 2.425), (-1.125, -1.0, 2.425), (2.875, 1.0, 2.425), (0.875, 1.0, 2.425), (-3.375, -1.0, 2.425), (2.875, -1.3, 2.425), (2.625, 1.3, 2.425), (2.875, -1.0, 2.425), (-3.375, -1.3, 2.425), (-1.125, 1.0, 2.425), (0.625, -1.0, 2.425), (-4.0, -1.0, 2.425), (-3.375, 1.3, 2.425), (-1.125, -1.3, 2.425), (-1.375, 1.3, 2.425), (0.875, 1.3, 2.425), (4.0, -1.3, 2.425), (-3.125, 1.3, 2.425), (-4.0, 1.3, 2.425), (-3.125, -1.0, 2.425), (2.625, -1.3, 2.425), (-1.375, 1.0, 2.425), (0.875, -1.0, 2.425), (-1.375, -1.3, 2.425), (-1.375, -1.0, 2.425), (0.875, -1.3, 2.425), (0.625, 1.3, 2.425), (2.875, 1.3, 2.425), (2.625, -1.0, 2.425), (-3.125, -1.3, 2.425), (2.625, 1.0, 2.425), (4.0, 1.3, -3.5), (-4.0, 1.3, 3.5), (4.0, 1.3, 3.5), (-4.0, -1.3, 3.5), (4.0, -1.3, 3.5)], [], [(40, 80, 24, 4, 71, 1, 20, 53, 95, 83, 43, 21, 22, 57, 34, 74, 97, 26, 25, 101, 63), (9, 2, 13, 14, 3, 10), (94, 31, 32, 72, 70, 33, 30, 29, 42), (7, 18, 19, 8), (15, 4, 24, 25, 26, 5, 16, 32, 31), (1, 12, 27, 28, 29, 30, 11, 0, 23, 22, 21, 20), (80, 101, 25, 24), (26, 97, 57, 22, 23, 50, 92, 77, 84, 5), (20, 21, 43, 53), (0, 11, 16, 17, 91, 13, 2, 66, 44), (44, 84, 77, 36, 50, 23, 0), (103, 76, 38, 61, 28, 27, 47), (30, 33, 55, 72, 32, 16, 11), (89, 71, 4, 6), (52, 42, 29, 28, 61, 68, 76, 103, 75, 59, 47, 27, 12, 15, 31, 94, 82), (92, 50, 64, 102), (78, 80, 40, 37), (40, 63, 51, 37), (50, 36, 41, 64), (77, 81, 41, 36), (58, 98, 73, 35), (45, 86, 96, 56), (93, 51, 63, 101), (57, 97, 74, 34), (102, 81, 77, 92), (53, 43, 83, 95), (80, 78, 93, 101), (103, 47, 39, 79), (68, 61, 60, 99), (94, 42, 46, 87), (72, 55, 65, 85), (90, 70, 72, 85), (69, 82, 94, 87), (76, 68, 99, 88), (75, 100, 79, 103), (75, 59, 62, 100), (59, 62, 39, 47), (48, 60, 61, 38), (76, 88, 48, 38), (67, 46, 42, 52), (82, 69, 67, 52), (70, 90, 49, 33), (33, 49, 65, 55), (96, 102, 64, 41, 66, 2, 9, 10, 35, 73, 86, 45, 56), (19, 18, 106, 105), (7, 8, 107, 108), (3, 37, 51, 93, 98, 58, 35, 10), (54, 37, 3), (4, 15, 18, 7), (4, 7, 108, 6), (1, 104, 106, 18, 15, 12), (54, 3, 104, 1, 71, 89), (89, 6, 108, 78, 37, 54), (96, 86, 73, 98, 93, 78, 108, 107, 81, 102), (66, 41, 81, 107), (5, 84, 44, 66, 107), (16, 5, 107, 8, 19, 105, 17), (79, 39, 48, 88), (62, 100, 106, 104), (13, 60, 48, 39, 62, 104, 14), (85, 91, 105, 106, 100, 79, 88, 99, 69, 87, 90), (46, 67, 69, 99, 60, 13, 91, 85, 65, 49, 90, 87)])
_uv = me_cube_002.uv_layers.new(name='UVMap')
_uv.uv.foreach_set('vector', [0.7447, 0.4398, 0.7512, 0.4398, 0.7587, 0.4411, 0.7587, 0.4517, 0.7512, 0.4517, 0.7326, 0.4517, 0.7326, 0.4199, 0.7447, 0.4186, 0.7512, 0.4186, 0.7512, 0.4159, 0.7447, 0.4159, 0.7326, 0.4146, 0.7326, 0.3828, 0.7447, 0.3947, 0.7447, 0.3974, 0.7512, 0.3974, 0.7512, 0.3947, 0.7587, 0.3934, 0.7587, 0.4358, 0.7512, 0.4371, 0.7447, 0.4371, 0.1006, 0.6667, 0.1006, 0.6924, 0.0839, 0.6924, 0.0839, 0.4871, 0.1006, 0.4871, 0.1006, 0.5641, 0.7251, 0.4239, 0.7326, 0.4252, 0.7326, 0.4464, 0.7251, 0.4451, 0.7251, 0.4424, 0.7186, 0.4424, 0.7065, 0.4411, 0.7065, 0.4252, 0.7186, 0.4239, 0.466, 0.4871, 0.4788, 0.4871, 0.4788, 0.6924, 0.466, 0.6924, 0.1468, 0.6924, 0.1339, 0.6924, 0.1339, 0.6667, 0.1339, 0.6539, 0.1339, 0.5512, 0.1339, 0.4871, 0.1468, 0.4871, 0.1468, 0.4999, 0.1468, 0.5512, 0.5667, 0.4871, 0.5539, 0.4871, 0.5539, 0.4486, 0.5539, 0.3973, 0.5539, 0.3459, 0.5539, 0.3074, 0.5539, 0.2818, 0.5667, 0.2818, 0.5667, 0.3074, 0.5667, 0.3203, 0.5667, 0.3973, 0.5667, 0.4101, 0.7512, 0.4398, 0.7512, 0.4371, 0.7587, 0.4358, 0.7587, 0.4411, 0.7587, 0.3934, 0.7512, 0.3947, 0.7447, 0.3947, 0.7326, 0.3828, 0.7326, 0.3775, 0.7447, 0.3762, 0.7512, 0.3762, 0.7512, 0.3735, 0.7512, 0.3669, 0.7587, 0.3669, 0.7326, 0.4199, 0.7326, 0.4146, 0.7447, 0.4159, 0.7447, 0.4186, 0.1025, 0.5641, 0.1153, 0.5641, 0.1153, 0.4948, 0.1173, 0.4948, 0.1173, 0.5147, 0.1173, 0.6667, 0.1006, 0.6667, 0.1006, 0.532, 0.1025, 0.532, 0.7447, 0.3669, 0.7512, 0.3669, 0.7512, 0.3735, 0.7447, 0.3735, 0.7447, 0.3762, 0.7326, 0.3775, 0.7326, 0.3669, 0.7251, 0.3815, 0.7251, 0.4, 0.7186, 0.4, 0.7186, 0.4027, 0.7065, 0.404, 0.7065, 0.3828, 0.7186, 0.3815, 0.7065, 0.4411, 0.7186, 0.4424, 0.7186, 0.4451, 0.7251, 0.4451, 0.7326, 0.4464, 0.7326, 0.4517, 0.7065, 0.4517, 0.1173, 0.6392, 0.1192, 0.6392, 0.1192, 0.659, 0.1173, 0.659, 0.7186, 0.4212, 0.7186, 0.4239, 0.7065, 0.4252, 0.7065, 0.404, 0.7186, 0.4027, 0.7251, 0.4027, 0.7251, 0.4, 0.7251, 0.3815, 0.7251, 0.3788, 0.7186, 0.3788, 0.7186, 0.3815, 0.7065, 0.3828, 0.7065, 0.3669, 0.7326, 0.3669, 0.7326, 0.4252, 0.7251, 0.4239, 0.7251, 0.4212, 0.4748, 0.3682, 0.4748, 0.3737, 0.4726, 0.3737, 0.4726, 0.3682, 0.4327, 0.3698, 0.4349, 0.3698, 0.4349, 0.3753, 0.4327, 0.3753, 0.4589, 0.38, 0.4571, 0.38, 0.4571, 0.3775, 0.4589, 0.3775, 0.5502, 0.3783, 0.5483, 0.3783, 0.5483, 0.3759, 0.5502, 0.3759, 0.4748, 0.3682, 0.477, 0.3682, 0.477, 0.3737, 0.4748, 0.3737, 0.122, 0.5448, 0.122, 0.4945, 0.1472, 0.4945, 0.1472, 0.5448, 0.09689, 0.5448, 0.09689, 0.4945, 0.122, 0.4945, 0.122, 0.5448, 0.4393, 0.3698, 0.4393, 0.3753, 0.4371, 0.3753, 0.4371, 0.3698, 0.7008, 0.5683, 0.7008, 0.4711, 0.7494, 0.4711, 0.7494, 0.5683, 0.4626, 0.38, 0.4608, 0.38, 0.4608, 0.3775, 0.4626, 0.3775, 0.7008, 0.5683, 0.6522, 0.5683, 0.6522, 0.4711, 0.7008, 0.4711, 0.5483, 0.3759, 0.5483, 0.3783, 0.5465, 0.3783, 0.5465, 0.3759, 0.4415, 0.3698, 0.4415, 0.3753, 0.4393, 0.3753, 0.4393, 0.3698, 0.4792, 0.3737, 0.4792, 0.3682, 0.4814, 0.3682, 0.4814, 0.3737, 0.4327, 0.3698, 0.4327, 0.3753, 0.4305, 0.3753, 0.4305, 0.3698, 0.4903, 0.3682, 0.4903, 0.3737, 0.4881, 0.3737, 0.4881, 0.3682, 0.4674, 0.3775, 0.4674, 0.38, 0.4656, 0.38, 0.4656, 0.3775, 0.4704, 0.3767, 0.4704, 0.3791, 0.4685, 0.3791, 0.4685, 0.3767, 0.5561, 0.3715, 0.5579, 0.3715, 0.5579, 0.3739, 0.5561, 0.3739, 0.5575, 0.3779, 0.5575, 0.3755, 0.5557, 0.3755, 0.5557, 0.3779, 0.4837, 0.3682, 0.4837, 0.3737, 0.4859, 0.3737, 0.4859, 0.3682, 0.4608, 0.3775, 0.4608, 0.38, 0.4589, 0.38, 0.4589, 0.3775, 0.4434, 0.3777, 0.4415, 0.3777, 0.4415, 0.3753, 0.4434, 0.3753, 0.4814, 0.3682, 0.4837, 0.3682, 0.4837, 0.3737, 0.4814, 0.3737, 0.4393, 0.3753, 0.4412, 0.3753, 0.4412, 0.3777, 0.4393, 0.3777, 0.4859, 0.3682, 0.4881, 0.3682, 0.4881, 0.3737, 0.4859, 0.3737, 0.4704, 0.3682, 0.4726, 0.3682, 0.4726, 0.3737, 0.4704, 0.3737, 0.4656, 0.3775, 0.4656, 0.38, 0.4637, 0.38, 0.4637, 0.3775, 0.1501, 0.4197, 0.1501, 0.4646, 0.1458, 0.4646, 0.1458, 0.471, 0.1458, 0.4871, 0.1121, 0.4871, 0.1121, 0.4614, 0.1121, 0.3588, 0.1458, 0.3684, 0.1501, 0.3684, 0.1501, 0.4133, 0.1458, 0.4133, 0.1458, 0.4197, 0.08197, 0.6924, 0.08197, 0.4871, 0.0839, 0.4871, 0.0839, 0.6924, 0.06914, 0.4871, 0.06914, 0.6924, 0.06721, 0.6924, 0.06721, 0.4871, 0.1094, 0.1937, 0.1575, 0.235, 0.1575, 0.2441, 0.1637, 0.2441, 0.1637, 0.3083, 0.1575, 0.3083, 0.1458, 0.3684, 0.1121, 0.3588, 0.1575, 0.1937, 0.1575, 0.235, 0.1094, 0.1937, 0.1195, 0.7328, 0.132, 0.659, 0.1378, 0.7438, 0.1192, 0.6667, 0.1192, 0.659, 0.1192, 0.6667, 0.1167, 0.7438, 0.1173, 0.659, 0.1195, 0.6338, 0.1405, 0.4871, 0.1339, 0.6667, 0.132, 0.6667, 0.132, 0.659, 0.132, 0.5897, 0.1167, 0.6796, 0.1167, 0.4871, 0.1405, 0.4871, 0.1195, 0.6338, 0.1192, 0.6392, 0.1173, 0.6392, 0.1501, 0.2818, 0.1708, 0.1937, 0.1736, 0.1937, 0.1637, 0.235, 0.1575, 0.235, 0.1458, 0.2818, 0.1501, 0.4197, 0.1637, 0.3817, 0.1501, 0.3684, 0.1637, 0.3083, 0.1637, 0.2441, 0.1637, 0.235, 0.1736, 0.1937, 0.157, 0.4871, 0.1637, 0.4642, 0.1637, 0.455, 0.1575, 0.4871, 0.1458, 0.471, 0.1637, 0.4642, 0.157, 0.4871, 0.09562, 0.4981, 0.1025, 0.5147, 0.1025, 0.532, 0.1006, 0.532, 0.1006, 0.4871, 0.1153, 0.4948, 0.1025, 0.4948, 0.1006, 0.4871, 0.1025, 0.4871, 0.1153, 0.4871, 0.1167, 0.4871, 0.1173, 0.4948, 0.05505, 0.2441, 0.06124, 0.2441, 0.06124, 0.3083, 0.05505, 0.3083, 0.06124, 0.235, 0.05505, 0.235, 0.0452, 0.1937, 0.1094, 0.1937, 0.1094, 0.4871, 0.06124, 0.3175, 0.06124, 0.3083, 0.06124, 0.2441, 0.06124, 0.235, 0.1094, 0.1937, 0.1121, 0.2818, 0.05505, 0.4642, 0.05505, 0.4871, 0.0452, 0.4871, 0.06721, 0.2818, 0.05505, 0.235, 0.05505, 0.2441, 0.05505, 0.3083, 0.05505, 0.3175, 0.05505, 0.3817, 0.05505, 0.3908, 0.05505, 0.455, 0.06124, 0.3908, 0.06124, 0.3817, 0.05505, 0.3817, 0.05505, 0.3175, 0.06124, 0.3175, 0.1094, 0.4871, 0.07411, 0.4871, 0.05505, 0.4642, 0.06124, 0.4642, 0.06124, 0.455, 0.05505, 0.455, 0.05505, 0.3908])
me_cube_002.use_remesh_preserve_volume = False
me_cube_002.use_remesh_preserve_attributes = False
me_cube_002.use_mirror_vertex_groups = False
me_cube_002.update()

# ---- objects
ob_model_0 = bpy.data.objects.new('Model_0', me_cube_001)
ob_model_1 = bpy.data.objects.new('Model_1', me_cube_003)
ob_model_2 = bpy.data.objects.new('Model_2', me_cube_002)

# ---- transforms, parenting, visibility, modifiers, constraints
ob_model_0.location = (0.0, 0.0, 0.0)
ob_model_0.lineart.crease_threshold = 0.0
ob_model_1.location = (0.0, 0.0, 0.0)
ob_model_1.lineart.crease_threshold = 0.0
ob_model_2.location = (0.0, 0.0, 0.0)
ob_model_2.lineart.crease_threshold = 0.0

# ---- collection membership
col_collection_1.objects.link(ob_model_0)
col_collection_2.objects.link(ob_model_1)
col_collection_3.objects.link(ob_model_2)

# ---- scene / render settings (as saved in the file)
scene.frame_start = 1; scene.frame_end = 250; scene.frame_set(1)
scene.render.engine = 'BLENDER_EEVEE_NEXT'
scene.render.resolution_percentage = 50
scene.render.dither_intensity = 0.0
scene.cycles.use_denoising = False
scene.cycles.samples = 10
scene.cycles.sampling_pattern = 'TABULATED_SOBOL'
scene.cycles.light_sampling_threshold = 0.0
scene.cycles.use_adaptive_sampling = False
scene.cycles.use_light_tree = False
scene.cycles.blur_glossy = 0.0
scene.cycles.pixel_filter_type = 'GAUSSIAN'
scene.cycles.sample_clamp_indirect = 0.0
scene.view_settings.view_transform = 'Standard'
bpy.context.view_layer.update()

# ---- added for rendering (the .blend has no active camera and no usable light): camera, sun
cam_auto = bpy.data.cameras.new('AutoCamera')
cam_auto.lens = 50.0
cam_auto.sensor_width = 36.0
cam_auto.clip_end = 1000.0
ob_auto_camera = bpy.data.objects.new('AutoCamera', cam_auto)
scene.collection.objects.link(ob_auto_camera)
ob_auto_camera.location = (10.9317, -13.1331, 9.38449)
ob_auto_camera.rotation_euler = (1.09748, -7.21219e-08, 0.694738)
scene.camera = ob_auto_camera
light_auto_sun = bpy.data.lights.new('AutoSun', 'SUN')
light_auto_sun.energy = 3.0
light_auto_sun.angle = 0.0523599
ob_auto_sun = bpy.data.objects.new('AutoSun', light_auto_sun)
scene.collection.objects.link(ob_auto_sun)
ob_auto_sun.rotation_euler = (0.872665, 0.174533, 0.523599)
bpy.context.view_layer.update()
